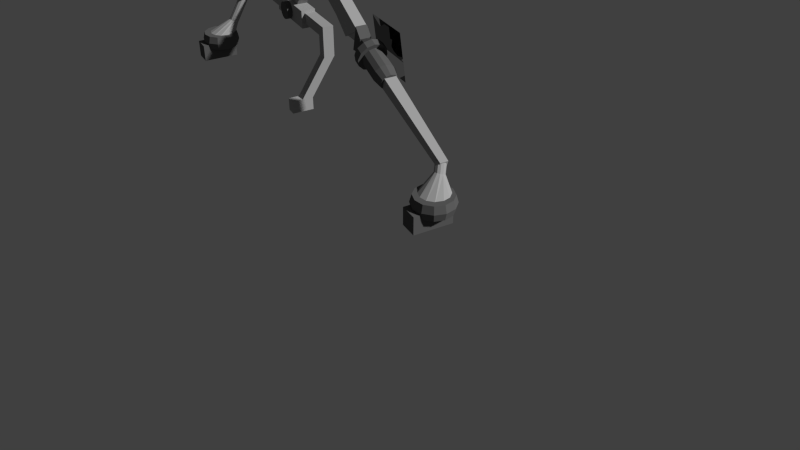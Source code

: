 # Source: roverachseonly.blend  (saved by Blender 2.72.0; exported with 4.5.12 LTS)
import bpy
from mathutils import Matrix  # noqa: F401  (used for matrix-valued properties, if any)

bpy.ops.wm.read_factory_settings(use_empty=True)
scene = bpy.context.scene
scene.name = 'Scene'

# ---- collections
col_collection_1 = bpy.data.collections.new('Collection 1'); scene.collection.children.link(col_collection_1)

# ---- materials (node trees are filled in below, after node groups)
mat_hellesgrau_normal = bpy.data.materials.new('hellesgrau_normal')
mat_hellesgrau_normal.alpha_threshold = 0.0
mat_hellesgrau_normal.roughness = 0.5
mat_dunklesgrau_spiegeln = bpy.data.materials.new('dunklesgrau_spiegeln')
mat_dunklesgrau_spiegeln.alpha_threshold = 0.0
mat_dunklesgrau_spiegeln.diffuse_color = (0.9294, 0.9294, 0.9294, 1.0)
mat_dunklesgrau_spiegeln.specular_color = (0.3294, 0.3294, 0.3294)
mat_dunklesgrau_spiegeln.roughness = 0.5
mat_dunklesgrau_normal = bpy.data.materials.new('dunklesgrau_normal')
mat_dunklesgrau_normal.alpha_threshold = 0.0
mat_dunklesgrau_normal.roughness = 0.5

# ---- material node trees
mat_hellesgrau_normal.use_nodes = True; mat_hellesgrau_normal.node_tree.nodes.clear()
_N = mat_hellesgrau_normal.node_tree.nodes; _L = mat_hellesgrau_normal.node_tree.links
n0 = _N.new('ShaderNodeOutputMaterial'); n0.name = 'Material Output'; n0.location = (300, 300)
n1 = _N.new('ShaderNodeBsdfDiffuse'); n1.name = 'Diffuse BSDF'; n1.location = (10, 300)
n1.inputs[0].default_value = (0.402, 0.402, 0.402, 1.0)
_L.new(n1.outputs[0], n0.inputs[0])
n0.is_active_output = True
mat_dunklesgrau_spiegeln.use_nodes = True; mat_dunklesgrau_spiegeln.node_tree.nodes.clear()
_N = mat_dunklesgrau_spiegeln.node_tree.nodes; _L = mat_dunklesgrau_spiegeln.node_tree.links
n0 = _N.new('ShaderNodeOutputMaterial'); n0.name = 'Material Output'; n0.location = (300, 300)
n1 = _N.new('ShaderNodeBsdfAnisotropic'); n1.name = 'Glossy BSDF'; n1.location = (100, 300)
n1.distribution = 'GGX'
n1.inputs[0].default_value = (0.1679, 0.1679, 0.1679, 1.0)
n1.inputs[1].default_value = 0.0
_L.new(n1.outputs[0], n0.inputs[0])
n0.is_active_output = True
mat_dunklesgrau_normal.use_nodes = True; mat_dunklesgrau_normal.node_tree.nodes.clear()
_N = mat_dunklesgrau_normal.node_tree.nodes; _L = mat_dunklesgrau_normal.node_tree.links
n0 = _N.new('ShaderNodeOutputMaterial'); n0.name = 'Material Output'; n0.location = (300, 300)
n1 = _N.new('ShaderNodeBsdfDiffuse'); n1.name = 'Diffuse BSDF'; n1.location = (10, 300)
n1.inputs[0].default_value = (0.1149, 0.1149, 0.1149, 1.0)
_L.new(n1.outputs[0], n0.inputs[0])
n0.is_active_output = True

# ---- world
world_world = bpy.data.worlds.new('World'); scene.world = world_world
world_world.color = (0.05088, 0.05088, 0.05088)
world_world.use_sun_shadow = False
world_world.sun_shadow_jitter_overblur = 0.0
world_world.cycles.sampling_method = 'MANUAL'
world_world.cycles.sample_map_resolution = 256

# ---- cameras
cam_camera = bpy.data.cameras.new('Camera')
cam_camera.clip_end = 100.0
cam_camera.lens = 35.0
cam_camera.sensor_width = 32.0
cam_camera.sensor_height = 18.0
cam_camera.display_size = 2.0
cam_camera.dof.focus_distance = 0.0

# ---- meshes
me_cube = bpy.data.meshes.new('Cube')
me_cube.from_pydata([(-1.0, -1.0, -1.0), (-1.0, 1.0, -1.0), (1.0, 1.0, -1.0), (1.0, -1.0, -1.0), (-1.0, -1.0, 1.0), (-1.0, 1.0, 1.0), (1.0, 1.0, 1.0), (1.0, -1.0, 1.0)], [], [(4, 5, 1, 0), (5, 6, 2, 1), (6, 7, 3, 2), (7, 4, 0, 3), (0, 1, 2, 3), (7, 6, 5, 4)])
me_cube.materials.append(mat_hellesgrau_normal)
me_cube.use_remesh_preserve_volume = False
me_cube.use_remesh_preserve_attributes = False
me_cube.use_mirror_vertex_groups = False
me_cube.update()
me_mesh126 = bpy.data.meshes.new('mesh126')
me_mesh126.from_pydata([(0.01962, -0.1778, -0.1659), (-0.01962, 0.1778, 0.1659), (0.01962, 0.1778, -0.1659), (-0.01962, -0.1778, 0.1659)], [], [(2, 0, 1), (1, 0, 3)])
_uv = me_mesh126.uv_layers.new(name='UVMap')
_uv.uv.foreach_set('vector', [15.47, 34.23, 29.47, 34.23, 15.47, 47.38, 15.47, 47.38, 29.47, 34.23, 29.47, 47.38])
me_mesh126.materials.append(mat_dunklesgrau_spiegeln)
me_mesh126.use_remesh_preserve_volume = False
me_mesh126.use_remesh_preserve_attributes = False
me_mesh126.use_mirror_vertex_groups = False
me_mesh126.update()
me_mesh18 = bpy.data.meshes.new('mesh18')
me_mesh18.from_pydata([(-0.06985, 0.05499, -0.03175), (-0.06985, 0.05499, -0.03175), (-0.06985, 0.05499, -0.03175), (-0.06985, 0.05499, 0.03175), (-0.06985, 0.05499, 0.03175), (-0.06985, 0.05499, 0.03175), (-0.06985, 0.0635, 1.192e-07), (-0.06985, 0.0635, 1.192e-07), (-0.06985, 0.0635, 1.192e-07), (-0.06985, 0.03175, -0.05499), (-0.06985, 0.03175, -0.05499), (-0.06985, 0.03175, -0.05499), (0.06985, 0.03175, -0.05499), (0.06985, 0.03175, -0.05499), (0.06985, 0.03175, -0.05499), (0.06985, 0.05499, -0.03175), (0.06985, 0.05499, -0.03175), (0.06985, 0.05499, -0.03175), (0.06985, 0.0635, 1.192e-07), (0.06985, 0.0635, 1.192e-07), (0.06985, 0.0635, 1.192e-07), (0.06985, 0.05499, 0.03175), (0.06985, 0.05499, 0.03175), (0.06985, 0.05499, 0.03175), (-0.06985, 0.03175, 0.05499), (-0.06985, 0.03175, 0.05499), (-0.06985, 0.03175, 0.05499), (0.06985, 0.03175, 0.05499), (0.06985, 0.03175, 0.05499), (0.06985, 0.03175, 0.05499), (0.06985, 9.313e-09, 0.0635), (0.06985, 9.313e-09, 0.0635), (0.06985, 9.313e-09, 0.0635), (-0.06985, -2.794e-09, 0.0635), (-0.06985, -2.794e-09, 0.0635), (-0.06985, -2.794e-09, 0.0635), (-0.06985, -2.794e-09, -0.0635), (-0.06985, -2.794e-09, -0.0635), (-0.06985, -2.794e-09, -0.0635), (0.06985, 9.313e-09, -0.0635), (0.06985, 9.313e-09, -0.0635), (0.06985, 9.313e-09, -0.0635), (0.06985, -0.03175, 0.05499), (0.06985, -0.03175, 0.05499), (0.06985, -0.03175, 0.05499), (-0.06985, -0.03175, 0.05499), (-0.06985, -0.03175, 0.05499), (-0.06985, -0.03175, 0.05499), (-0.06985, -0.03175, -0.05499), (-0.06985, -0.03175, -0.05499), (-0.06985, -0.03175, -0.05499), (0.06985, -0.03175, -0.05499), (0.06985, -0.03175, -0.05499), (0.06985, -0.03175, -0.05499), (0.06985, -0.05499, 0.03175), (0.06985, -0.05499, 0.03175), (0.06985, -0.05499, 0.03175), (-0.06985, -0.05499, 0.03175), (-0.06985, -0.05499, 0.03175), (-0.06985, -0.05499, 0.03175), (-0.06985, -0.05499, -0.03175), (-0.06985, -0.05499, -0.03175), (-0.06985, -0.05499, -0.03175), (0.06985, -0.05499, -0.03175), (0.06985, -0.05499, -0.03175), (0.06985, -0.05499, -0.03175), (0.06985, -0.0635, 1.192e-07), (0.06985, -0.0635, 1.192e-07), (0.06985, -0.0635, 1.192e-07), (-0.06985, -0.0635, 1.192e-07), (-0.06985, -0.0635, 1.192e-07), (-0.06985, -0.0635, 1.192e-07)], [], [(6, 0, 3), (3, 0, 9), (10, 1, 12), (12, 1, 15), (2, 7, 16), (18, 16, 7), (8, 4, 19), (21, 19, 4), (5, 24, 22), (27, 22, 24), (28, 25, 30), (33, 30, 25), (34, 26, 36), (36, 26, 9), (26, 3, 9), (11, 13, 37), (39, 37, 13), (40, 14, 31), (31, 14, 29), (14, 17, 29), (29, 17, 23), (20, 23, 17), (42, 40, 31), (32, 35, 43), (45, 43, 35), (46, 34, 48), (48, 34, 36), (38, 41, 49), (51, 49, 41), (52, 40, 42), (54, 52, 42), (55, 44, 57), (47, 57, 44), (58, 46, 60), (60, 46, 48), (61, 50, 63), (53, 63, 50), (64, 52, 54), (66, 64, 54), (67, 56, 69), (59, 69, 56), (70, 58, 60), (71, 62, 68), (65, 68, 62)])
_uv = me_mesh18.uv_layers.new(name='UVMap')
_uv.uv.foreach_set('vector', [-7.009, 69.66, -6.674, 68.41, -6.674, 70.91, -6.674, 70.91, -6.674, 68.41, -5.759, 67.5, 31.5, 51.8, 31.5, 53.09, 26.0, 51.8, 26.0, 51.8, 31.5, 53.09, 26.0, 53.09, 31.5, 67.81, 31.5, 69.1, 26.0, 67.81, 26.0, 69.1, 26.0, 67.81, 31.5, 69.1, 31.5, 65.48, 31.5, 66.77, 26.0, 65.48, 26.0, 66.77, 26.0, 65.48, 31.5, 66.77, 31.5, 45.42, 31.5, 46.72, 26.0, 45.42, 26.0, 46.72, 26.0, 45.42, 31.5, 46.72, 26.0, 13.03, 31.5, 13.03, 26.0, 14.32, 31.5, 14.32, 26.0, 14.32, 31.5, 13.03, -4.509, 72.16, -5.759, 71.83, -4.509, 67.16, -4.509, 67.16, -5.759, 71.83, -5.759, 67.5, -5.759, 71.83, -6.674, 70.91, -5.759, 67.5, 31.5, 23.03, 26.0, 23.03, 31.5, 21.74, 26.0, 21.74, 31.5, 21.74, 26.0, 23.03, 4.509, 67.16, 5.759, 67.5, 4.509, 72.16, 4.509, 72.16, 5.759, 67.5, 5.759, 71.83, 5.759, 67.5, 6.674, 68.41, 5.759, 71.83, 5.759, 71.83, 6.674, 68.41, 6.674, 70.91, 7.009, 69.66, 6.674, 70.91, 6.674, 68.41, 3.259, 71.83, 4.509, 67.16, 4.509, 72.16, -26.0, 23.03, -31.5, 23.03, -26.0, 21.74, -31.5, 21.74, -26.0, 21.74, -31.5, 23.03, -3.259, 71.83, -4.509, 72.16, -3.259, 67.5, -3.259, 67.5, -4.509, 72.16, -4.509, 67.16, -31.5, 13.03, -26.0, 13.03, -31.5, 14.32, -26.0, 14.32, -31.5, 14.32, -26.0, 13.03, 3.259, 67.5, 4.509, 67.16, 3.259, 71.83, 2.344, 70.91, 3.259, 67.5, 3.259, 71.83, -26.0, 51.8, -26.0, 53.09, -31.5, 51.8, -31.5, 53.09, -31.5, 51.8, -26.0, 53.09, -2.344, 70.91, -3.259, 71.83, -2.344, 68.41, -2.344, 68.41, -3.259, 71.83, -3.259, 67.5, -31.5, 46.72, -31.5, 45.42, -26.0, 46.72, -26.0, 45.42, -26.0, 46.72, -31.5, 45.42, 2.344, 68.41, 3.259, 67.5, 2.344, 70.91, 2.009, 69.66, 2.344, 68.41, 2.344, 70.91, -26.0, 67.81, -26.0, 69.1, -31.5, 67.81, -31.5, 69.1, -31.5, 67.81, -26.0, 69.1, -2.009, 69.66, -2.344, 70.91, -2.344, 68.41, -31.5, 66.77, -31.5, 65.48, -26.0, 66.77, -26.0, 65.48, -26.0, 66.77, -31.5, 65.48])
me_mesh18.materials.append(mat_dunklesgrau_normal)
me_mesh18.use_remesh_preserve_volume = False
me_mesh18.use_remesh_preserve_attributes = False
me_mesh18.use_mirror_vertex_groups = False
me_mesh18.update()
me_mesh19 = bpy.data.meshes.new('mesh19')
me_mesh19.from_pydata([(0.08064, 0.397, 0.3368), (0.08064, 0.397, 0.3368), (0.08064, 0.397, 0.3368), (0.1568, 0.397, 0.2606), (0.1568, 0.397, 0.2606), (0.1568, 0.397, 0.2606), (0.08064, 0.397, 0.2606), (0.08064, 0.397, 0.2606), (0.08064, 0.397, 0.2606), (0.1568, 0.397, 0.3368), (0.1568, 0.397, 0.3368), (0.1568, 0.397, 0.3368), (0.1568, -0.1033, 0.3368), (0.1568, -0.1033, 0.3368), (0.1568, -0.1033, 0.3368), (0.08064, -0.1033, 0.3368), (0.08064, -0.1033, 0.3368), (0.08064, -0.1033, 0.3368), (0.08064, -0.03477, 0.2606), (0.08064, -0.03477, 0.2606), (0.08064, -0.03477, 0.2606), (0.1568, -0.03477, 0.2606), (0.1568, -0.03477, 0.2606), (0.1568, -0.03477, 0.2606), (0.1568, -0.03477, 0.1209), (0.1568, -0.03477, 0.1209), (0.1568, -0.03477, 0.1209), (0.1568, -0.1033, 0.1209), (0.1568, -0.1033, 0.1209), (0.1568, -0.1033, 0.1209), (0.08064, -0.1033, 0.1209), (0.08064, -0.1033, 0.1209), (0.08064, -0.1033, 0.1209), (-0.09716, -0.1033, -0.1534), (-0.09716, -0.1033, -0.1534), (-0.09716, -0.1033, -0.1534), (-0.09716, -0.1033, -0.1534), (-0.09716, -0.1033, -0.1534), (-0.09716, -0.1033, -0.1534), (-0.02096, -0.1033, -0.1534), (-0.02096, -0.1033, -0.1534), (-0.02096, -0.1033, -0.1534), (-0.09716, -0.1033, -0.2423), (-0.09716, -0.1033, -0.2423), (-0.09716, -0.1033, -0.2423), (-0.09716, -0.1033, -0.2423), (-0.09716, -0.1033, -0.2423), (-0.02096, -0.1033, -0.2423), (-0.02096, -0.1033, -0.2423), (-0.02096, -0.1033, -0.2423), (-0.02096, -0.03477, -0.2423), (-0.02096, -0.03477, -0.2423), (-0.02096, -0.03477, -0.2423), (-0.09716, -0.03477, -0.2423), (-0.09716, -0.03477, -0.2423), (-0.09716, -0.03477, -0.2423), (-0.09716, -0.03477, -0.2423), (-0.09716, -0.03477, -0.1534), (-0.09716, -0.03477, -0.1534), (-0.09716, -0.03477, -0.1534), (-0.09716, -0.03477, -0.1534), (-0.09716, -0.03477, -0.1534), (-0.1734, -0.1033, -0.2423), (-0.1734, -0.1033, -0.2423), (-0.1734, -0.1033, -0.2423), (-0.1734, -0.1033, -0.1534), (-0.1734, -0.1033, -0.1534), (-0.1734, -0.1033, -0.1534), (-0.1734, -0.03477, -0.1534), (-0.1734, -0.03477, -0.1534), (-0.1734, -0.03477, -0.1534), (0.08064, -0.03477, 0.1209), (0.08064, -0.03477, 0.1209), (0.08064, -0.03477, 0.1209), (-0.02096, -0.03477, -0.1534), (-0.02096, -0.03477, -0.1534), (-0.02096, -0.03477, -0.1534), (-0.1734, -0.03477, -0.2423), (-0.1734, -0.03477, -0.2423), (-0.1734, -0.03477, -0.2423)], [], [(6, 0, 3), (3, 0, 9), (10, 1, 12), (12, 1, 15), (16, 2, 18), (18, 2, 7), (8, 4, 19), (21, 19, 4), (22, 5, 13), (11, 13, 5), (24, 22, 13), (27, 24, 13), (14, 30, 28), (30, 33, 28), (28, 33, 39), (33, 42, 39), (47, 39, 42), (48, 43, 50), (53, 50, 43), (54, 44, 57), (34, 57, 44), (45, 35, 62), (65, 62, 35), (66, 36, 68), (58, 68, 36), (37, 31, 59), (71, 59, 31), (72, 32, 18), (32, 16, 18), (17, 30, 14), (20, 25, 73), (25, 74, 73), (73, 74, 60), (74, 51, 60), (55, 60, 51), (60, 55, 69), (77, 69, 55), (78, 53, 63), (43, 63, 53), (46, 56, 38), (61, 38, 56), (79, 64, 70), (67, 70, 64), (75, 40, 52), (49, 52, 40), (41, 76, 29), (26, 29, 76), (23, 25, 20)])
_uv = me_mesh19.uv_layers.new(name='UVMap')
_uv.uv.foreach_set('vector', [29.0, 68.36, 29.0, 71.36, 26.0, 68.36, 26.0, 68.36, 29.0, 71.36, 26.0, 71.36, 26.0, -3.509, 29.0, -3.509, 26.0, 16.19, 26.0, 16.19, 29.0, -3.509, 29.0, 16.19, 16.19, 71.36, -3.509, 71.36, 13.49, 68.36, 13.49, 68.36, -3.509, 71.36, -3.509, 68.36, -29.0, -3.509, -26.0, -3.509, -29.0, 13.49, -26.0, 13.49, -29.0, 13.49, -26.0, -3.509, -13.49, 68.36, 3.509, 68.36, -16.19, 71.36, 3.509, 71.36, -16.19, 71.36, 3.509, 68.36, -13.49, 62.86, -13.49, 68.36, -16.19, 71.36, -16.19, 62.86, -13.49, 62.86, -16.19, 71.36, -26.0, 71.36, -29.0, 62.86, -26.0, 62.86, -29.0, 62.86, -36.0, 52.06, -26.0, 62.86, -26.0, 62.86, -36.0, 52.06, -33.0, 52.06, -36.0, 52.06, -36.0, 48.56, -33.0, 52.06, -33.0, 48.56, -33.0, 52.06, -36.0, 48.56, -33.0, 16.19, -36.0, 16.19, -33.0, 13.49, -36.0, 13.49, -33.0, 13.49, -36.0, 16.19, 13.49, 48.56, 16.19, 48.56, 13.49, 52.06, 16.19, 52.06, 13.49, 52.06, 16.19, 48.56, -36.0, 48.56, -36.0, 52.06, -39.0, 48.56, -39.0, 52.06, -39.0, 48.56, -36.0, 52.06, 39.0, 16.19, 36.0, 16.19, 39.0, 13.49, 36.0, 13.49, 39.0, 13.49, 36.0, 16.19, 16.19, 24.11, 16.19, 36.98, 13.49, 24.11, 13.49, 36.98, 13.49, 24.11, 16.19, 36.98, 13.49, 62.86, 16.19, 62.86, 13.49, 68.36, 16.19, 62.86, 16.19, 71.36, 13.49, 68.36, -29.0, 71.36, -29.0, 62.86, -26.0, 71.36, 29.0, 68.36, 26.0, 62.86, 29.0, 62.86, 26.0, 62.86, 33.0, 52.06, 29.0, 62.86, 29.0, 62.86, 33.0, 52.06, 36.0, 52.06, 33.0, 52.06, 33.0, 48.56, 36.0, 52.06, 36.0, 48.56, 36.0, 52.06, 33.0, 48.56, 36.0, 52.06, 36.0, 48.56, 39.0, 52.06, 39.0, 48.56, 39.0, 52.06, 36.0, 48.56, -39.0, 13.49, -36.0, 13.49, -39.0, 16.19, -36.0, 16.19, -39.0, 16.19, -36.0, 13.49, -16.19, 48.56, -13.49, 48.56, -16.19, 52.06, -13.49, 52.06, -16.19, 52.06, -13.49, 48.56, 13.49, 48.56, 16.19, 48.56, 13.49, 52.06, 16.19, 52.06, 13.49, 52.06, 16.19, 48.56, -13.49, 52.06, -16.19, 52.06, -13.49, 48.56, -16.19, 48.56, -13.49, 48.56, -16.19, 52.06, -16.19, 25.74, -13.49, 25.74, -16.19, 38.61, -13.49, 38.61, -16.19, 38.61, -13.49, 25.74, 26.0, 68.36, 26.0, 62.86, 29.0, 68.36])
me_mesh19.materials.append(mat_hellesgrau_normal)
me_mesh19.use_remesh_preserve_volume = False
me_mesh19.use_remesh_preserve_attributes = False
me_mesh19.use_mirror_vertex_groups = False
me_mesh19.update()
me_mesh20 = bpy.data.meshes.new('mesh20')
me_mesh20.from_pydata([(-0.0508, -0.2159, -0.0635), (-0.0508, -0.2159, -0.0635), (-0.0508, -0.2159, -0.0635), (-0.0508, 0.2159, 0.0635), (-0.0508, 0.2159, 0.0635), (-0.0508, 0.2159, 0.0635), (-0.0508, 0.2159, -0.0635), (-0.0508, 0.2159, -0.0635), (-0.0508, 0.2159, -0.0635), (-0.0508, -0.2159, 0.0635), (-0.0508, -0.2159, 0.0635), (-0.0508, -0.2159, 0.0635), (0.0508, -0.2159, 0.0635), (0.0508, -0.2159, 0.0635), (0.0508, -0.2159, 0.0635), (0.0508, -0.2159, -0.0635), (0.0508, -0.2159, -0.0635), (0.0508, -0.2159, -0.0635), (0.0508, 0.2159, -0.0635), (0.0508, 0.2159, -0.0635), (0.0508, 0.2159, -0.0635), (0.0508, 0.2159, 0.0635), (0.0508, 0.2159, 0.0635), (0.0508, 0.2159, 0.0635)], [], [(6, 0, 3), (3, 0, 9), (10, 1, 12), (12, 1, 15), (16, 2, 18), (18, 2, 7), (8, 4, 19), (21, 19, 4), (22, 5, 13), (11, 13, 5), (23, 14, 20), (17, 20, 14)])
_uv = me_mesh20.uv_layers.new(name='UVMap')
_uv.uv.foreach_set('vector', [-12.51, 67.11, 4.491, 67.11, -12.51, 72.11, -12.51, 72.11, 4.491, 67.11, 4.491, 72.11, -30.0, 72.11, -30.0, 67.11, -26.0, 72.11, -26.0, 72.11, -30.0, 67.11, -26.0, 67.11, -26.0, 4.491, -30.0, 4.491, -26.0, -12.51, -26.0, -12.51, -30.0, 4.491, -30.0, -12.51, 30.0, 67.11, 30.0, 72.11, 26.0, 67.11, 26.0, 72.11, 26.0, 67.11, 30.0, 72.11, 26.0, -12.51, 30.0, -12.51, 26.0, 4.491, 30.0, 4.491, 26.0, 4.491, 30.0, -12.51, 12.51, 72.11, -4.491, 72.11, 12.51, 67.11, -4.491, 67.11, 12.51, 67.11, -4.491, 72.11])
me_mesh20.materials.append(mat_hellesgrau_normal)
me_mesh20.use_remesh_preserve_volume = False
me_mesh20.use_remesh_preserve_attributes = False
me_mesh20.use_mirror_vertex_groups = False
me_mesh20.update()
me_mesh21 = bpy.data.meshes.new('mesh21')
me_mesh21.from_pydata([(-0.0381, 0.2316, 0.0381), (-0.0381, 0.2316, 0.0381), (-0.0381, 0.2316, 0.0381), (0.0381, 0.2316, -0.0381), (0.0381, 0.2316, -0.0381), (0.0381, 0.2316, -0.0381), (-0.0381, 0.2316, -0.0381), (-0.0381, 0.2316, -0.0381), (-0.0381, 0.2316, -0.0381), (0.0381, 0.2316, 0.0381), (0.0381, 0.2316, 0.0381), (0.0381, 0.2316, 0.0381), (0.0381, -0.3475, 0.0381), (0.0381, -0.3475, 0.0381), (-0.0381, -0.3475, 0.0381), (-0.0381, -0.3475, 0.0381), (-0.0381, -0.3475, -0.0381), (-0.0381, -0.3475, -0.0381), (0.0381, -0.3475, -0.0381), (0.0381, -0.3475, -0.0381)], [], [(6, 0, 3), (3, 0, 9), (10, 1, 12), (12, 1, 14), (15, 2, 16), (16, 2, 7), (8, 4, 17), (18, 17, 4), (19, 5, 13), (11, 13, 5)])
_uv = me_mesh21.uv_layers.new(name='UVMap')
_uv.uv.foreach_set('vector', [29.0, 67.16, 29.0, 70.16, 26.0, 67.16, 26.0, 67.16, 29.0, 70.16, 26.0, 70.16, 26.0, -34.31, 29.0, -34.31, 26.0, -11.51, 26.0, -11.51, 29.0, -34.31, 29.0, -11.51, -11.51, 70.16, -34.31, 70.16, -11.51, 67.16, -11.51, 67.16, -34.31, 70.16, -34.31, 67.16, -29.0, -34.31, -26.0, -34.31, -29.0, -11.51, -26.0, -11.51, -29.0, -11.51, -26.0, -34.31, 11.51, 67.16, 34.31, 67.16, 11.51, 70.16, 34.31, 70.16, 11.51, 70.16, 34.31, 67.16])
me_mesh21.materials.append(mat_hellesgrau_normal)
me_mesh21.use_remesh_preserve_volume = False
me_mesh21.use_remesh_preserve_attributes = False
me_mesh21.use_mirror_vertex_groups = False
me_mesh21.update()
me_mesh22 = bpy.data.meshes.new('mesh22')
me_mesh22.from_pydata([(-0.08001, 0.04318, 0.06858), (-0.08001, 0.04318, 0.06858), (-0.08001, 0.04318, 0.06858), (0.02921, 0.04318, -0.06858), (0.02921, 0.04318, -0.06858), (0.02921, 0.04318, -0.06858), (-0.08001, 0.04318, -0.06858), (-0.08001, 0.04318, -0.06858), (-0.08001, 0.04318, -0.06858), (0.1308, 0.04318, 0.06858), (0.1308, 0.04318, 0.06858), (0.1308, 0.04318, 0.06858), (0.1308, -0.04318, 0.06858), (0.1308, -0.04318, 0.06858), (0.1308, -0.04318, 0.06858), (-0.08001, -0.04318, 0.06858), (-0.08001, -0.04318, 0.06858), (-0.08001, -0.04318, 0.06858), (-0.08001, -0.04318, -0.06858), (-0.08001, -0.04318, -0.06858), (-0.08001, -0.04318, -0.06858), (0.02921, -0.04318, -0.06858), (0.02921, -0.04318, -0.06858), (0.02921, -0.04318, -0.06858)], [], [(6, 0, 3), (3, 0, 9), (10, 1, 12), (12, 1, 15), (16, 2, 18), (18, 2, 7), (8, 4, 19), (21, 19, 4), (22, 5, 13), (11, 13, 5), (23, 14, 20), (17, 20, 14)])
_uv = me_mesh22.uv_layers.new(name='UVMap')
_uv.uv.foreach_set('vector', [35.5, 64.86, 35.5, 70.26, 31.2, 64.86, 31.2, 64.86, 35.5, 70.26, 27.2, 70.26, 27.2, -34.71, 35.5, -34.71, 27.2, -31.31, 27.2, -31.31, 35.5, -34.71, 35.5, -31.31, -31.31, 70.26, -34.71, 70.26, -31.31, 64.86, -31.31, 64.86, -34.71, 70.26, -34.71, 64.86, -35.5, -34.71, -31.2, -34.71, -35.5, -31.31, -31.2, -31.31, -35.5, -31.31, -31.2, -34.71, 31.31, 33.55, 34.71, 33.55, 31.31, 40.27, 34.71, 40.27, 31.31, 40.27, 34.71, 33.55, -31.2, 64.86, -27.2, 70.26, -35.5, 64.86, -35.5, 70.26, -35.5, 64.86, -27.2, 70.26])
me_mesh22.materials.append(mat_hellesgrau_normal)
me_mesh22.use_remesh_preserve_volume = False
me_mesh22.use_remesh_preserve_attributes = False
me_mesh22.use_mirror_vertex_groups = False
me_mesh22.update()
me_mesh23 = bpy.data.meshes.new('mesh23')
me_mesh23.from_pydata([(0.02667, -0.3123, -0.1467), (0.02667, -0.3123, -0.1467), (0.02667, -0.3123, -0.1467), (-0.04, 0.3351, 0.08403), (-0.04, 0.3351, 0.08403), (-0.04, 0.3351, 0.08403), (0.04001, 0.3351, 0.08403), (0.04001, 0.3351, 0.08403), (0.04001, 0.3351, 0.08403), (-0.02667, -0.3123, -0.1467), (-0.02667, -0.3123, -0.1467), (-0.02667, -0.3123, -0.1467), (0.02667, -0.3306, -0.09656), (0.02667, -0.3306, -0.09656), (0.02667, -0.3306, -0.09656), (-0.02667, -0.3306, -0.09656), (-0.02667, -0.3306, -0.09656), (-0.02667, -0.3306, -0.09656), (-0.04, 0.3078, 0.1592), (-0.04, 0.3078, 0.1592), (-0.04, 0.3078, 0.1592), (0.04001, 0.3078, 0.1592), (0.04001, 0.3078, 0.1592), (0.04001, 0.3078, 0.1592)], [], [(6, 0, 3), (3, 0, 9), (1, 12, 10), (15, 10, 12), (16, 13, 18), (21, 18, 13), (14, 2, 22), (22, 2, 7), (19, 23, 8), (4, 19, 8), (5, 11, 20), (17, 20, 11)])
_uv = me_mesh23.uv_layers.new(name='UVMap')
_uv.uv.foreach_set('vector', [25.92, -24.37, 26.45, -51.43, 29.08, -24.37, 29.08, -24.37, 26.45, -51.43, 28.55, -51.43, -26.45, 81.35, -26.45, 83.45, -28.55, 81.35, -28.55, 83.45, -28.55, 81.35, -26.45, 83.45, -28.55, -48.19, -26.45, -48.19, -29.08, -21.11, -25.92, -21.11, -29.08, -21.11, -26.45, -48.19, -76.83, 60.85, -76.11, 58.87, -51.69, 70.92, -51.69, 70.92, -76.11, 58.87, -50.61, 67.96, 29.08, 84.32, 25.92, 84.32, 25.92, 81.17, 29.08, 81.17, 29.08, 84.32, 25.92, 81.17, 49.61, 68.32, 75.11, 59.24, 50.69, 71.28, 75.83, 61.21, 50.69, 71.28, 75.11, 59.24])
me_mesh23.materials.append(mat_hellesgrau_normal)
me_mesh23.use_remesh_preserve_volume = False
me_mesh23.use_remesh_preserve_attributes = False
me_mesh23.use_mirror_vertex_groups = False
me_mesh23.update()
me_mesh24 = bpy.data.meshes.new('mesh24')
me_mesh24.from_pydata([(-0.0381, -0.01371, -0.06347), (-0.0381, -0.01371, -0.06347), (-0.0381, -0.01371, -0.06347), (-0.0381, 0.008886, 0.09852), (-0.0381, 0.008886, 0.09852), (-0.0381, 0.008886, 0.09852), (-0.0381, 0.05425, -0.07076), (-0.0381, 0.05425, -0.07076), (-0.0381, 0.05425, -0.07076), (-0.0381, -0.04942, 0.03571), (-0.0381, -0.04942, 0.03571), (-0.0381, -0.04942, 0.03571), (0.0381, -0.04942, 0.03571), (0.0381, -0.04942, 0.03571), (0.0381, -0.04942, 0.03571), (0.0381, -0.01371, -0.06347), (0.0381, -0.01371, -0.06347), (0.0381, -0.01371, -0.06347), (0.0381, 0.05425, -0.07076), (0.0381, 0.05425, -0.07076), (0.0381, 0.05425, -0.07076), (0.0381, 0.008886, 0.09852), (0.0381, 0.008886, 0.09852), (0.0381, 0.008886, 0.09852)], [], [(6, 0, 3), (3, 0, 9), (10, 1, 12), (12, 1, 15), (16, 2, 18), (18, 2, 7), (8, 4, 19), (21, 19, 4), (5, 11, 22), (13, 22, 11), (14, 17, 23), (20, 23, 17)])
_uv = me_mesh24.uv_layers.new(name='UVMap')
_uv.uv.foreach_set('vector', [34.53, 72.01, 37.21, 72.3, 36.32, 78.68, 36.32, 78.68, 37.21, 72.3, 38.61, 76.2, -29.0, 84.78, -29.0, 80.63, -26.0, 84.78, -26.0, 84.78, -29.0, 80.63, -26.0, 80.63, -26.0, 44.71, -29.0, 44.71, -26.0, 42.02, -26.0, 42.02, -29.0, 44.71, -29.0, 42.02, 29.0, 78.5, 29.0, 85.4, 26.0, 78.5, 26.0, 85.4, 26.0, 78.5, 29.0, 85.4, -29.0, 32.96, -29.0, 29.58, -26.0, 32.96, -26.0, 29.58, -26.0, 32.96, -29.0, 29.58, -38.61, 76.2, -37.21, 72.3, -36.32, 78.68, -34.53, 72.01, -36.32, 78.68, -37.21, 72.3])
me_mesh24.materials.append(mat_dunklesgrau_normal)
me_mesh24.use_remesh_preserve_volume = False
me_mesh24.use_remesh_preserve_attributes = False
me_mesh24.use_mirror_vertex_groups = False
me_mesh24.update()
me_mesh25 = bpy.data.meshes.new('mesh25')
me_mesh25.from_pydata([(-0.0387, -0.469, -0.06289), (-0.0387, -0.469, -0.06289), (-0.0387, -0.469, -0.06289), (0.0375, -0.295, -0.1632), (0.0375, -0.295, -0.1632), (0.0375, -0.295, -0.1632), (0.0375, -0.469, -0.06289), (0.0375, -0.469, -0.06289), (0.0375, -0.469, -0.06289), (-0.0387, -0.295, -0.1632), (-0.0387, -0.295, -0.1632), (-0.0387, -0.295, -0.1632), (-0.0387, -0.215, 0.06411), (-0.0387, -0.215, 0.06411), (-0.0387, -0.215, 0.06411), (-0.0387, -0.1642, -0.06289), (-0.0387, -0.1642, -0.06289), (-0.0387, -0.1642, -0.06289), (-0.0387, 0.1279, 0.1911), (-0.0387, 0.1279, 0.1911), (-0.0387, 0.1279, 0.1911), (-0.0387, 0.1533, 0.1022), (-0.0387, 0.1533, 0.1022), (-0.0387, 0.1533, 0.1022), (-0.0387, 0.1787, 0.2038), (-0.0387, 0.1787, 0.2038), (-0.0387, 0.1787, 0.2038), (-0.0387, 0.1914, 0.1149), (-0.0387, 0.1914, 0.1149), (-0.0387, 0.1914, 0.1149), (-0.0387, 0.2041, 0.2038), (-0.0387, 0.2041, 0.2038), (-0.0387, 0.2041, 0.2038), (-0.0387, 0.2168, 0.1022), (-0.0387, 0.2168, 0.1022), (-0.0387, 0.2168, 0.1022), (-0.0387, 0.2295, 0.1784), (-0.0387, 0.2295, 0.1784), (-0.0387, 0.2295, 0.1784), (-0.0387, 0.2422, 0.07681), (-0.0387, 0.2422, 0.07681), (-0.0387, 0.2422, 0.07681), (-0.0387, 0.4708, -0.07559), (-0.0387, 0.4708, -0.07559), (-0.0387, 0.4708, -0.07559), (-0.0387, 0.4962, -0.2153), (-0.0387, 0.4962, -0.2153), (-0.0387, 0.4962, -0.2153), (-0.0387, 0.6105, -0.228), (-0.0387, 0.6105, -0.228), (-0.0387, 0.6105, -0.228), (0.0375, 0.6105, -0.228), (0.0375, 0.6105, -0.228), (0.0375, 0.6105, -0.228), (0.0375, 0.4708, -0.07559), (0.0375, 0.4708, -0.07559), (0.0375, 0.4708, -0.07559), (0.0375, 0.2295, 0.1784), (0.0375, 0.2295, 0.1784), (0.0375, 0.2295, 0.1784), (0.0375, 0.2041, 0.2038), (0.0375, 0.2041, 0.2038), (0.0375, 0.2041, 0.2038), (0.0375, 0.1787, 0.2038), (0.0375, 0.1787, 0.2038), (0.0375, 0.1787, 0.2038), (0.0375, 0.1279, 0.1911), (0.0375, 0.1279, 0.1911), (0.0375, 0.1279, 0.1911), (0.0375, -0.215, 0.06411), (0.0375, -0.215, 0.06411), (0.0375, -0.215, 0.06411), (0.0375, -0.1642, -0.06289), (0.0375, -0.1642, -0.06289), (0.0375, -0.1642, -0.06289), (0.0375, 0.1533, 0.1022), (0.0375, 0.1533, 0.1022), (0.0375, 0.1533, 0.1022), (0.0375, 0.1914, 0.1149), (0.0375, 0.1914, 0.1149), (0.0375, 0.1914, 0.1149), (0.0375, 0.2168, 0.1022), (0.0375, 0.2168, 0.1022), (0.0375, 0.2168, 0.1022), (0.0375, 0.2422, 0.07681), (0.0375, 0.2422, 0.07681), (0.0375, 0.2422, 0.07681), (0.0375, 0.4962, -0.2153), (0.0375, 0.4962, -0.2153), (0.0375, 0.4962, -0.2153), (-0.0387, -0.469, -0.06289), (-0.0387, -0.469, -0.06289), (-0.0387, -0.469, -0.06289), (0.0375, -0.295, -0.1632), (0.0375, -0.295, -0.1632), (0.0375, -0.295, -0.1632), (0.0375, -0.469, -0.06289), (0.0375, -0.469, -0.06289), (0.0375, -0.469, -0.06289), (-0.0387, -0.295, -0.1632), (-0.0387, -0.295, -0.1632), (-0.0387, -0.295, -0.1632), (-0.0387, -0.215, 0.06411), (-0.0387, -0.215, 0.06411), (-0.0387, -0.1642, -0.06289), (0.0375, -0.215, 0.06411), (0.0375, -0.215, 0.06411), (0.0375, -0.1642, -0.06289), (0.0375, -0.1642, -0.06289), (-0.0387, -0.469, -0.06289), (-0.0387, -0.469, -0.06289), (-0.0387, -0.469, -0.06289), (0.0375, -0.295, -0.1632), (0.0375, -0.295, -0.1632), (0.0375, -0.295, -0.1632), (0.0375, -0.469, -0.06289), (0.0375, -0.469, -0.06289), (0.0375, -0.469, -0.06289), (-0.0387, -0.295, -0.1632), (-0.0387, -0.295, -0.1632), (-0.0387, -0.295, -0.1632), (-0.0387, -0.215, 0.06411), (-0.0387, -0.215, 0.06411), (-0.0387, -0.1642, -0.06289), (0.0375, -0.215, 0.06411), (0.0375, -0.215, 0.06411), (0.0375, -0.1642, -0.06289), (0.0375, -0.1642, -0.06289)], [], [(17, 74, 108, 104), (70, 14, 103, 105), (2, 7, 97, 92), (10, 12, 15), (12, 18, 15), (15, 18, 21), (18, 24, 21), (21, 24, 27), (24, 30, 27), (27, 30, 33), (30, 36, 33), (33, 36, 39), (36, 42, 39), (39, 42, 45), (48, 45, 42), (49, 43, 51), (54, 51, 43), (44, 37, 55), (57, 55, 37), (38, 31, 58), (60, 58, 31), (61, 32, 63), (25, 63, 32), (64, 26, 66), (19, 66, 26), (67, 20, 69), (13, 69, 20), (4, 72, 107, 94), (10, 1, 91, 100), (5, 11, 101, 95), (74, 5, 95, 108), (71, 72, 68), (72, 75, 68), (68, 75, 65), (75, 78, 65), (65, 78, 62), (78, 81, 62), (62, 81, 59), (81, 84, 59), (59, 84, 56), (84, 87, 56), (52, 56, 87), (88, 46, 53), (50, 53, 46), (89, 85, 47), (40, 47, 85), (86, 82, 41), (34, 41, 82), (35, 83, 28), (79, 28, 83), (29, 80, 22), (76, 22, 80), (23, 77, 16), (73, 16, 77), (3, 6, 96, 93), (72, 71, 106, 107), (92, 97, 116, 111), (93, 96, 115, 112), (108, 95, 114, 127), (99, 93, 112, 118), (98, 94, 113, 117), (90, 99, 118, 109), (91, 102, 121, 110), (94, 107, 126, 113), (95, 101, 120, 114), (6, 0, 90, 96), (11, 17, 104, 101), (12, 10, 100, 102), (8, 4, 94, 98), (0, 9, 99, 90), (71, 8, 98, 106), (1, 12, 102, 91), (9, 3, 93, 99), (7, 70, 105, 97), (14, 2, 92, 103), (115, 109, 112), (112, 109, 118), (110, 121, 119), (124, 122, 116), (111, 116, 122), (117, 113, 125), (113, 126, 125), (123, 127, 120), (114, 120, 127), (102, 100, 119, 121), (97, 105, 124, 116), (105, 103, 122, 124), (107, 106, 125, 126), (100, 91, 110, 119), (103, 92, 111, 122), (101, 104, 123, 120), (106, 98, 117, 125), (104, 108, 127, 123), (96, 90, 109, 115)])
_uv = me_mesh25.uv_layers.new(name='UVMap')
_uv.uv.foreach_set('vector', [0.0, 0.0, 0.0, 0.0, 28.94, 27.56, 0.0, 0.0, 0.0, 0.0, 0.0, 0.0, -25.94, 12.92, 0.0, 0.0, 0.0, 0.0, 0.0, 0.0, -28.94, 1.735, 0.0, 0.0, 30.14, 73.91, 26.99, 82.86, 24.99, 77.86, 26.99, 82.86, 13.49, 87.86, 24.99, 77.86, 24.99, 77.86, 13.49, 87.86, 12.49, 84.36, 13.49, 87.86, 11.49, 88.36, 12.49, 84.36, 12.49, 84.36, 11.49, 88.36, 10.99, 84.86, 11.49, 88.36, 10.49, 88.36, 10.99, 84.86, 10.99, 84.86, 10.49, 88.36, 9.991, 84.36, 10.49, 88.36, 9.491, 87.36, 9.991, 84.36, 9.991, 84.36, 9.491, 87.36, 8.991, 83.36, 9.491, 87.36, -0.008711, 77.36, 8.991, 83.36, 8.991, 83.36, -0.008711, 77.36, -1.009, 71.86, -5.509, 71.36, -1.009, 71.86, -0.008711, 77.36, 28.94, 48.88, 28.94, 57.02, 25.94, 48.88, 25.94, 57.02, 25.94, 48.88, 28.94, 57.02, 28.94, 56.08, 28.94, 69.87, 25.94, 56.08, 25.94, 69.87, 25.94, 56.08, 28.94, 69.87, 28.94, 68.49, 28.94, 69.9, 25.94, 68.49, 25.94, 69.9, 25.94, 68.49, 28.94, 69.9, 25.94, 10.49, 28.94, 10.49, 25.94, 11.49, 28.94, 11.49, 25.94, 11.49, 28.94, 10.49, -25.94, 10.28, -28.94, 10.28, -25.94, 8.221, -28.94, 8.221, -25.94, 8.221, -28.94, 10.28, -25.94, 17.86, -28.94, 17.86, -25.94, 3.468, -28.94, 3.468, -25.94, 3.468, -28.94, 17.86, 0.0, 0.0, -24.99, 77.86, -30.14, 73.91, 0.0, 0.0, 0.0, 0.0, 0.0, 0.0, 30.14, 73.91, 0.0, 0.0, 0.0, 0.0, 0.0, 0.0, 25.94, 21.07, 0.0, 0.0, 0.0, 0.0, 0.0, 0.0, 25.94, 27.56, 0.0, 0.0, -26.99, 82.86, -24.99, 77.86, -13.49, 87.86, -24.99, 77.86, -12.49, 84.36, -13.49, 87.86, -13.49, 87.86, -12.49, 84.36, -11.49, 88.36, -12.49, 84.36, -10.99, 84.86, -11.49, 88.36, -11.49, 88.36, -10.99, 84.86, -10.49, 88.36, -10.99, 84.86, -9.991, 84.36, -10.49, 88.36, -10.49, 88.36, -9.991, 84.36, -9.491, 87.36, -9.991, 84.36, -8.991, 83.36, -9.491, 87.36, -9.491, 87.36, -8.991, 83.36, 0.008711, 77.36, -8.991, 83.36, 1.009, 71.86, 0.008711, 77.36, 5.509, 71.36, 0.008711, 77.36, 1.009, 71.86, -25.94, 6.933, -28.94, 6.933, -25.94, 2.406, -28.94, 2.406, -25.94, 2.406, -28.94, 6.933, -25.94, 53.57, -25.94, 68.81, -28.94, 53.57, -28.94, 68.81, -28.94, 53.57, -25.94, 68.81, -25.94, 65.3, -25.94, 66.72, -28.94, 65.3, -28.94, 66.72, -28.94, 65.3, -25.94, 66.72, -28.94, 46.66, -25.94, 46.66, -28.94, 47.78, -25.94, 47.78, -28.94, 47.78, -25.94, 46.66, 28.94, 16.41, 25.94, 16.41, 28.94, 14.83, 25.94, 14.83, 28.94, 14.83, 25.94, 16.41, 28.94, 27.84, 25.94, 27.84, 28.94, 13.75, 25.94, 13.75, 28.94, 13.75, 25.94, 27.84, 0.0, 0.0, 0.0, 0.0, -25.94, 63.03, 0.0, 0.0, -24.99, 77.86, -26.99, 82.86, -26.99, 82.86, -24.99, 77.86, 0.0, 0.0, -28.94, 1.735, -28.94, 1.735, 0.0, 0.0, 0.0, 0.0, -25.94, 63.03, -25.94, 63.03, 0.0, 0.0, 0.0, 0.0, 25.94, 27.56, 25.94, 27.56, 0.0, 0.0, 0.0, 0.0, -28.94, 63.03, -28.94, 63.03, 0.0, 0.0, 0.0, 0.0, -36.99, 77.86, -36.99, 77.86, 0.0, 0.0, 0.0, 0.0, -28.94, 70.94, -28.94, 70.94, 0.0, 0.0, 0.0, 0.0, 36.99, 77.86, 36.99, 77.86, 0.0, 0.0, 0.0, 0.0, -30.14, 73.91, -30.14, 73.91, 0.0, 0.0, 0.0, 0.0, 25.94, 21.07, 25.94, 21.07, 0.0, 0.0, 0.0, 0.0, 0.0, 0.0, -25.94, 70.94, 0.0, 0.0, 0.0, 0.0, 0.0, 0.0, 28.94, 21.07, 0.0, 0.0, 26.99, 82.86, 30.14, 73.91, 30.14, 73.91, 26.99, 82.86, 0.0, 0.0, 0.0, 0.0, -36.99, 77.86, 0.0, 0.0, 0.0, 0.0, 0.0, 0.0, -28.94, 70.94, 0.0, 0.0, 0.0, 0.0, 0.0, 0.0, -26.99, 82.86, -26.99, 82.86, 0.0, 0.0, 26.99, 82.86, 36.99, 77.86, 0.0, 0.0, 0.0, 0.0, 0.0, 0.0, -28.94, 63.03, 0.0, 0.0, 0.0, 0.0, 0.0, 0.0, -25.94, 1.735, 0.0, 0.0, 0.0, 0.0, 0.0, 0.0, -28.94, 12.92, 0.0, 0.0, -25.94, 70.94, -28.94, 70.94, -25.94, 63.03, -25.94, 63.03, -28.94, 70.94, -28.94, 63.03, 36.99, 77.86, 26.99, 82.86, 30.14, 73.91, -25.94, 12.92, -28.94, 12.92, -25.94, 1.735, -28.94, 1.735, -25.94, 1.735, -28.94, 12.92, -36.99, 77.86, -30.14, 73.91, -26.99, 82.86, -30.14, 73.91, -24.99, 77.86, -26.99, 82.86, 28.94, 27.56, 25.94, 27.56, 28.94, 21.07, 25.94, 21.07, 28.94, 21.07, 25.94, 27.56, 26.99, 82.86, 30.14, 73.91, 30.14, 73.91, 26.99, 82.86, 0.0, 0.0, -25.94, 1.735, -25.94, 1.735, 0.0, 0.0, 0.0, 0.0, -25.94, 12.92, -25.94, 12.92, 0.0, 0.0, -24.99, 77.86, -26.99, 82.86, -26.99, 82.86, -24.99, 77.86, 0.0, 0.0, 30.14, 73.91, 30.14, 73.91, 0.0, 0.0, 0.0, 0.0, -28.94, 12.92, -28.94, 12.92, 0.0, 0.0, 0.0, 0.0, 28.94, 21.07, 28.94, 21.07, 0.0, 0.0, -26.99, 82.86, -26.99, 82.86, -26.99, 82.86, -26.99, 82.86, 0.0, 0.0, 28.94, 27.56, 28.94, 27.56, 0.0, 0.0, 0.0, 0.0, -25.94, 70.94, -25.94, 70.94, 0.0, 0.0])
me_mesh25.materials.append(mat_hellesgrau_normal)
me_mesh25.use_remesh_preserve_volume = False
me_mesh25.use_remesh_preserve_attributes = False
me_mesh25.use_mirror_vertex_groups = False
me_mesh25.update()
me_mesh26 = bpy.data.meshes.new('mesh26')
me_mesh26.from_pydata([(0.05085, -0.02191, -0.1017), (0.05085, -0.02191, -0.1017), (0.05085, -0.02191, -0.1017), (-0.05085, -0.02191, -0.1017), (-0.05085, -0.02191, -0.1017), (-0.05085, -0.02191, -0.1017), (-7.153e-07, -0.01725, -0.1145), (-7.153e-07, -0.01725, -0.1145), (-7.153e-07, -0.01725, -0.1145), (0.08808, -0.03464, -0.06672), (0.08808, -0.03464, -0.06672), (0.08808, -0.03464, -0.06672), (0.08808, 0.0131, -0.04935), (0.08808, 0.0131, -0.04935), (0.08808, 0.0131, -0.04935), (0.08808, 0.0131, -0.04935), (0.05085, 0.02583, -0.08433), (0.05085, 0.02583, -0.08433), (0.05085, 0.02583, -0.08433), (0.05085, 0.02583, -0.08433), (-7.153e-07, 0.03049, -0.09713), (-7.153e-07, 0.03049, -0.09713), (-7.153e-07, 0.03049, -0.09713), (-7.153e-07, 0.03049, -0.09713), (-0.05085, 0.02583, -0.08433), (-0.05085, 0.02583, -0.08433), (-0.05085, 0.02583, -0.08433), (-0.05085, 0.02583, -0.08433), (-0.08808, 0.0131, -0.04935), (-0.08808, 0.0131, -0.04935), (-0.08808, 0.0131, -0.04935), (-0.08808, 0.0131, -0.04935), (-0.08808, -0.03464, -0.06672), (-0.08808, -0.03464, -0.06672), (-0.08808, -0.03464, -0.06672), (0.1017, -0.05203, -0.01894), (0.1017, -0.05203, -0.01894), (0.1017, -0.05203, -0.01894), (0.1017, -0.004297, -0.001565), (0.1017, -0.004297, -0.001565), (0.1017, -0.004297, -0.001565), (0.1017, -0.004297, -0.001565), (0.05283, 0.05776, 0.02102), (0.05283, 0.05776, 0.02102), (0.05283, 0.05776, 0.02102), (0.04575, 0.0668, -0.0038), (0.04575, 0.0668, -0.0038), (0.04575, 0.0668, -0.0038), (0.02642, 0.07341, -0.02197), (0.02642, 0.07341, -0.02197), (0.02642, 0.07341, -0.02197), (-7.153e-07, 0.07583, -0.02862), (-7.153e-07, 0.07583, -0.02862), (-7.153e-07, 0.07583, -0.02862), (-0.02642, 0.07341, -0.02197), (-0.02642, 0.07341, -0.02197), (-0.02642, 0.07341, -0.02197), (-0.04575, 0.0668, -0.0038), (-0.04575, 0.0668, -0.0038), (-0.04575, 0.0668, -0.0038), (-0.05283, 0.05776, 0.02102), (-0.05283, 0.05776, 0.02102), (-0.05283, 0.05776, 0.02102), (-0.1017, -0.004297, -0.001565), (-0.1017, -0.004297, -0.001565), (-0.1017, -0.004297, -0.001565), (-0.1017, -0.004297, -0.001565), (-0.1017, -0.05203, -0.01894), (-0.1017, -0.05203, -0.01894), (-0.1017, -0.05203, -0.01894), (0.08808, -0.06942, 0.02885), (0.08808, -0.06942, 0.02885), (0.08808, -0.06942, 0.02885), (0.08808, -0.02169, 0.04622), (0.08808, -0.02169, 0.04622), (0.08808, -0.02169, 0.04622), (0.08808, -0.02169, 0.04622), (0.04575, 0.04873, 0.04585), (0.04575, 0.04873, 0.04585), (0.04575, 0.04873, 0.04585), (-0.04575, 0.04873, 0.04585), (-0.04575, 0.04873, 0.04585), (-0.04575, 0.04873, 0.04585), (-0.08808, -0.02169, 0.04622), (-0.08808, -0.02169, 0.04622), (-0.08808, -0.02169, 0.04622), (-0.08808, -0.02169, 0.04622), (-0.08808, -0.06942, 0.02885), (-0.08808, -0.06942, 0.02885), (-0.08808, -0.06942, 0.02885), (0.05085, -0.08216, 0.06383), (0.05085, -0.08216, 0.06383), (0.05085, -0.08216, 0.06383), (0.05085, -0.03442, 0.0812), (0.05085, -0.03442, 0.0812), (0.05085, -0.03442, 0.0812), (0.05085, -0.03442, 0.0812), (0.02642, 0.04211, 0.06402), (0.02642, 0.04211, 0.06402), (0.02642, 0.04211, 0.06402), (-0.02642, 0.04211, 0.06402), (-0.02642, 0.04211, 0.06402), (-0.02642, 0.04211, 0.06402), (-0.05085, -0.03442, 0.0812), (-0.05085, -0.03442, 0.0812), (-0.05085, -0.03442, 0.0812), (-0.05085, -0.03442, 0.0812), (-0.05085, -0.08216, 0.06383), (-0.05085, -0.08216, 0.06383), (-0.05085, -0.08216, 0.06383), (-7.153e-07, -0.08682, 0.07663), (-7.153e-07, -0.08682, 0.07663), (-7.153e-07, -0.08682, 0.07663), (-7.153e-07, -0.03908, 0.094), (-7.153e-07, -0.03908, 0.094), (-7.153e-07, -0.03908, 0.094), (-7.153e-07, -0.03908, 0.094), (-7.153e-07, 0.03969, 0.07067), (-7.153e-07, 0.03969, 0.07067), (-7.153e-07, 0.03969, 0.07067)], [], [(6, 0, 3), (3, 0, 9), (10, 1, 12), (12, 1, 16), (2, 7, 17), (20, 17, 7), (8, 4, 21), (24, 21, 4), (25, 5, 28), (32, 28, 5), (33, 3, 9), (35, 33, 9), (36, 11, 38), (13, 38, 11), (39, 14, 42), (45, 42, 14), (46, 15, 48), (18, 48, 15), (49, 19, 51), (22, 51, 19), (23, 26, 52), (54, 52, 26), (27, 29, 55), (57, 55, 29), (58, 30, 60), (63, 60, 30), (31, 34, 64), (67, 64, 34), (68, 33, 35), (70, 68, 35), (71, 37, 73), (40, 73, 37), (74, 41, 77), (43, 77, 41), (78, 44, 80), (80, 44, 61), (44, 47, 61), (61, 47, 59), (47, 50, 59), (59, 50, 56), (53, 56, 50), (62, 65, 81), (83, 81, 65), (66, 69, 84), (87, 84, 69), (88, 68, 70), (90, 88, 70), (91, 72, 93), (75, 93, 72), (76, 79, 94), (97, 94, 79), (98, 78, 100), (100, 78, 80), (101, 82, 103), (85, 103, 82), (86, 89, 104), (107, 104, 89), (108, 88, 90), (110, 108, 90), (111, 92, 113), (95, 113, 92), (96, 99, 114), (117, 114, 99), (118, 98, 100), (119, 102, 115), (105, 115, 102), (116, 106, 112), (109, 112, 106)])
_uv = me_mesh26.uv_layers.new(name='UVMap')
_uv.uv.foreach_set('vector', [-27.5, 78.74, -25.5, 79.27, -29.5, 79.27, -29.5, 79.27, -25.5, 79.27, -24.03, 80.74, -31.53, 28.87, -30.58, 27.02, -29.75, 29.78, -29.75, 29.78, -30.58, 27.02, -28.81, 27.94, -5.243, -14.47, -3.554, -15.67, -4.084, -12.84, -2.395, -14.04, -4.084, -12.84, -3.554, -15.67, 46.85, 15.12, 48.54, 16.32, 45.69, 16.75, 47.38, 17.95, 45.69, 16.75, 48.54, 16.32, 46.6, 62.52, 48.38, 61.6, 47.55, 64.36, 49.33, 63.45, 47.55, 64.36, 48.38, 61.6, -30.97, 80.74, -29.5, 79.27, -24.03, 80.74, -23.5, 82.74, -30.97, 80.74, -24.03, 80.74, -39.91, 63.87, -39.18, 61.93, -38.04, 64.58, -37.31, 62.64, -38.04, 64.58, -39.18, 61.93, -17.18, 73.41, -16.31, 71.53, -14.07, 74.3, -13.62, 73.32, -14.07, 74.3, -16.31, 71.53, -2.663, 53.35, -5.274, 51.44, -1.901, 52.58, -3.809, 49.97, -1.901, 52.58, -5.274, 51.44, 16.29, 38.04, 14.89, 35.13, 17.32, 37.73, 16.88, 34.53, 17.32, 37.73, 14.89, 35.13, 36.38, 41.95, 38.36, 42.55, 35.93, 45.15, 36.96, 45.46, 35.93, 45.15, 38.36, 42.55, 47.3, 61.48, 48.77, 62.94, 45.39, 64.09, 46.16, 64.85, 45.39, 64.09, 48.77, 62.94, 47.63, 73.28, 50.32, 71.48, 48.08, 74.25, 51.19, 73.37, 48.08, 74.25, 50.32, 71.48, 42.33, 75.96, 44.2, 75.25, 43.06, 77.9, 44.93, 77.19, 43.06, 77.9, 44.2, 75.25, -31.5, 82.74, -30.97, 80.74, -23.5, 82.74, -24.03, 84.74, -31.5, 82.74, -23.5, 82.74, -44.93, 77.19, -44.2, 75.25, -43.06, 77.9, -42.33, 75.96, -43.06, 77.9, -44.2, 75.25, -22.71, 85.65, -22.4, 83.6, -19.47, 85.63, -19.31, 84.57, -19.47, 85.63, -22.4, 83.6, 25.7, 83.78, 25.42, 82.74, 29.3, 83.78, 29.3, 83.78, 25.42, 82.74, 29.58, 82.74, 25.42, 82.74, 25.7, 81.7, 29.58, 82.74, 29.58, 82.74, 25.7, 81.7, 29.3, 81.7, 25.7, 81.7, 26.46, 80.94, 29.3, 81.7, 29.3, 81.7, 26.46, 80.94, 28.54, 80.94, 27.5, 80.66, 28.54, 80.94, 26.46, 80.94, 47.74, 65.89, 50.83, 64.92, 47.9, 66.95, 51.14, 66.97, 47.9, 66.95, 50.83, 64.92, 37.31, 62.64, 39.18, 61.93, 38.04, 64.58, 39.91, 63.87, 38.04, 64.58, 39.18, 61.93, -30.97, 84.74, -31.5, 82.74, -24.03, 84.74, -25.5, 86.21, -30.97, 84.74, -24.03, 84.74, -49.33, 63.45, -48.38, 61.6, -47.55, 64.36, -46.6, 62.52, -47.55, 64.36, -48.38, 61.6, -22.58, 81.6, -19.35, 81.58, -22.25, 83.65, -19.17, 82.64, -22.25, 83.65, -19.35, 81.58, 26.46, 84.54, 25.7, 83.78, 28.54, 84.54, 28.54, 84.54, 25.7, 83.78, 29.3, 83.78, 47.74, 47.89, 47.92, 46.83, 50.82, 48.9, 51.15, 46.85, 50.82, 48.9, 47.92, 46.83, 28.81, 27.94, 30.58, 27.02, 29.75, 29.78, 31.53, 28.87, 29.75, 29.78, 30.58, 27.02, -29.5, 86.21, -30.97, 84.74, -25.5, 86.21, -27.5, 86.75, -29.5, 86.21, -25.5, 86.21, -48.54, 16.32, -46.85, 15.12, -47.38, 17.95, -45.69, 16.75, -47.38, 17.95, -46.85, 15.12, -4.781, 72.17, -2.194, 70.22, -3.297, 73.61, -1.423, 70.98, -3.297, 73.61, -2.194, 70.22, 27.5, 84.82, 26.46, 84.54, 28.54, 84.54, 45.25, 39.83, 46.02, 39.07, 47.12, 42.46, 48.61, 41.02, 47.12, 42.46, 46.02, 39.07, 4.08, -12.84, 2.391, -14.04, 5.239, -14.47, 3.55, -15.67, 5.239, -14.47, 2.391, -14.04])
me_mesh26.materials.append(mat_dunklesgrau_normal)
me_mesh26.use_remesh_preserve_volume = False
me_mesh26.use_remesh_preserve_attributes = False
me_mesh26.use_mirror_vertex_groups = False
me_mesh26.update()
me_mesh27 = bpy.data.meshes.new('mesh27')
me_mesh27.from_pydata([(-0.03661, 0.1434, -0.01529), (-0.03661, 0.1434, -0.01529), (-0.03661, 0.1434, -0.01529), (0.03661, 0.1434, -0.01529), (0.03661, 0.1434, -0.01529), (0.03661, 0.1434, -0.01529), (9.537e-07, 0.1468, -0.0245), (9.537e-07, 0.1468, -0.0245), (9.537e-07, 0.1468, -0.0245), (-0.06342, 0.1343, 0.009901), (-0.06342, 0.1343, 0.009901), (-0.06342, 0.1343, 0.009901), (-0.03661, 0.0002072, -0.06741), (-0.03661, 0.0002072, -0.06741), (-0.03661, 0.0002072, -0.06741), (-0.03661, 0.0002072, -0.06741), (-0.06342, -0.00896, -0.04222), (-0.06342, -0.00896, -0.04222), (-0.06342, -0.00896, -0.04222), (-0.06342, -0.00896, -0.04222), (-0.05147, -0.08292, -0.06181), (-0.05147, -0.08292, -0.06181), (-0.05147, -0.08292, -0.06181), (-0.02972, -0.07548, -0.08225), (-0.02972, -0.07548, -0.08225), (-0.02972, -0.07548, -0.08225), (9.537e-07, 0.003562, -0.07663), (9.537e-07, 0.003562, -0.07663), (9.537e-07, 0.003562, -0.07663), (9.537e-07, 0.003562, -0.07663), (9.537e-07, -0.07276, -0.08973), (9.537e-07, -0.07276, -0.08973), (9.537e-07, -0.07276, -0.08973), (0.02972, -0.07548, -0.08225), (0.02972, -0.07548, -0.08225), (0.02972, -0.07548, -0.08225), (0.03661, 0.0002072, -0.06741), (0.03661, 0.0002072, -0.06741), (0.03661, 0.0002072, -0.06741), (0.03661, 0.0002072, -0.06741), (0.06342, 0.1343, 0.009901), (0.06342, 0.1343, 0.009901), (0.06342, 0.1343, 0.009901), (0.06342, -0.00896, -0.04222), (0.06342, -0.00896, -0.04222), (0.06342, -0.00896, -0.04222), (0.06342, -0.00896, -0.04222), (0.07323, 0.1217, 0.04431), (0.07323, 0.1217, 0.04431), (0.07323, 0.1217, 0.04431), (0.07323, -0.02148, -0.007818), (0.07323, -0.02148, -0.007818), (0.07323, -0.02148, -0.007818), (0.07323, -0.02148, -0.007818), (0.06342, 0.1092, 0.07871), (0.06342, 0.1092, 0.07871), (0.06342, 0.1092, 0.07871), (0.06342, -0.034, 0.02659), (0.06342, -0.034, 0.02659), (0.06342, -0.034, 0.02659), (0.06342, -0.034, 0.02659), (0.03661, 0.1, 0.1039), (0.03661, 0.1, 0.1039), (0.03661, 0.1, 0.1039), (0.03661, -0.04317, 0.05177), (0.03661, -0.04317, 0.05177), (0.03661, -0.04317, 0.05177), (0.03661, -0.04317, 0.05177), (9.537e-07, 0.09668, 0.1131), (9.537e-07, 0.09668, 0.1131), (9.537e-07, 0.09668, 0.1131), (9.537e-07, -0.04653, 0.06099), (9.537e-07, -0.04653, 0.06099), (9.537e-07, -0.04653, 0.06099), (9.537e-07, -0.04653, 0.06099), (-0.03661, 0.1, 0.1039), (-0.03661, 0.1, 0.1039), (-0.03661, 0.1, 0.1039), (-0.03661, -0.04317, 0.05177), (-0.03661, -0.04317, 0.05177), (-0.03661, -0.04317, 0.05177), (-0.03661, -0.04317, 0.05177), (-0.06342, -0.034, 0.02659), (-0.06342, -0.034, 0.02659), (-0.06342, -0.034, 0.02659), (-0.06342, -0.034, 0.02659), (-0.06342, 0.1092, 0.07871), (-0.06342, 0.1092, 0.07871), (-0.06342, 0.1092, 0.07871), (-0.07322, 0.1217, 0.04431), (-0.07322, 0.1217, 0.04431), (-0.07322, 0.1217, 0.04431), (-0.07322, -0.02148, -0.007818), (-0.07322, -0.02148, -0.007818), (-0.07322, -0.02148, -0.007818), (-0.07322, -0.02148, -0.007818), (-0.05944, -0.09309, -0.03388), (-0.05944, -0.09309, -0.03388), (-0.05944, -0.09309, -0.03388), (0.05944, -0.09309, -0.03388), (0.05944, -0.09309, -0.03388), (0.05944, -0.09309, -0.03388), (0.05147, -0.08292, -0.06181), (0.05147, -0.08292, -0.06181), (0.05147, -0.08292, -0.06181), (0.05147, -0.1032, -0.005954), (0.05147, -0.1032, -0.005954), (0.05147, -0.1032, -0.005954), (0.02972, -0.1107, 0.01449), (0.02972, -0.1107, 0.01449), (0.02972, -0.1107, 0.01449), (9.537e-07, -0.1134, 0.02197), (9.537e-07, -0.1134, 0.02197), (9.537e-07, -0.1134, 0.02197), (-0.02972, -0.1107, 0.01449), (-0.02972, -0.1107, 0.01449), (-0.02972, -0.1107, 0.01449), (-0.05147, -0.1032, -0.005954), (-0.05147, -0.1032, -0.005954), (-0.05147, -0.1032, -0.005954)], [], [(6, 0, 3), (3, 0, 9), (1, 12, 10), (16, 10, 12), (17, 13, 20), (23, 20, 13), (14, 26, 24), (30, 24, 26), (31, 27, 33), (36, 33, 27), (37, 28, 4), (7, 4, 28), (29, 15, 8), (2, 8, 15), (5, 40, 38), (43, 38, 40), (41, 47, 44), (50, 44, 47), (48, 54, 51), (57, 51, 54), (55, 61, 58), (64, 58, 61), (62, 68, 65), (71, 65, 68), (69, 75, 72), (78, 72, 75), (79, 76, 82), (86, 82, 76), (77, 56, 87), (56, 49, 87), (87, 49, 89), (49, 42, 89), (89, 42, 9), (42, 3, 9), (11, 18, 90), (92, 90, 18), (19, 21, 93), (96, 93, 21), (97, 22, 99), (99, 22, 102), (22, 25, 102), (102, 25, 34), (32, 34, 25), (35, 39, 103), (45, 103, 39), (46, 52, 104), (100, 104, 52), (53, 59, 101), (105, 101, 59), (60, 66, 106), (108, 106, 66), (67, 73, 109), (111, 109, 73), (74, 80, 112), (114, 112, 80), (115, 81, 117), (83, 117, 81), (118, 84, 98), (94, 98, 84), (85, 88, 95), (91, 95, 88), (119, 97, 107), (107, 97, 99), (110, 119, 107), (116, 119, 110), (113, 116, 110), (63, 56, 77), (70, 63, 77)])
_uv = me_mesh27.uv_layers.new(name='UVMap')
_uv.uv.foreach_set('vector', [27.5, 79.86, 28.94, 80.25, 26.06, 80.25, 26.06, 80.25, 28.94, 80.25, 30.0, 81.3, 48.52, 61.86, 53.85, 59.11, 49.2, 63.19, 54.53, 60.44, 49.2, 63.19, 53.85, 59.11, 50.36, 66.13, 49.89, 64.71, 53.21, 65.03, 52.82, 63.88, 53.21, 65.03, 49.89, 64.71, 55.2, 19.7, 54.31, 18.5, 57.56, 17.77, 56.84, 16.8, 57.56, 17.77, 54.31, 18.5, -27.13, -27.32, -24.6, -25.61, -27.85, -26.34, -25.49, -24.42, -27.85, -26.34, -24.6, -25.61, -8.48, -19.52, -7.264, -20.39, -5.003, -14.63, -3.787, -15.5, -5.003, -14.63, -7.264, -20.39, 50.56, 10.4, 51.78, 11.26, 47.08, 15.29, 48.3, 16.15, 47.08, 15.29, 51.78, 11.26, -30.72, 27.28, -31.4, 28.61, -36.05, 24.53, -36.73, 25.86, -36.05, 24.53, -31.4, 28.61, -39.28, 62.2, -39.81, 63.6, -44.9, 60.09, -45.42, 61.48, -44.9, 60.09, -39.81, 63.6, -44.3, 75.52, -44.83, 76.92, -49.92, 73.41, -50.44, 74.8, -49.92, 73.41, -44.83, 76.92, -48.52, 61.86, -49.2, 63.19, -53.85, 59.11, -54.53, 60.44, -53.85, 59.11, -49.2, 63.19, -47.08, 15.29, -48.3, 16.15, -50.56, 10.4, -51.78, 11.26, -50.56, 10.4, -48.3, 16.15, 5.004, -14.63, 3.788, -15.5, 8.481, -19.52, 7.265, -20.39, 8.481, -19.52, 3.788, -15.5, 36.73, 25.86, 31.4, 28.61, 36.05, 24.53, 30.72, 27.28, 36.05, 24.53, 31.4, 28.61, 28.94, 85.24, 25.0, 84.18, 30.0, 84.18, 25.0, 84.18, 24.62, 82.74, 30.0, 84.18, 30.0, 84.18, 24.62, 82.74, 30.38, 82.74, 24.62, 82.74, 25.0, 81.3, 30.38, 82.74, 30.38, 82.74, 25.0, 81.3, 30.0, 81.3, 25.0, 81.3, 26.06, 80.25, 30.0, 81.3, 44.3, 75.52, 49.92, 73.41, 44.83, 76.92, 50.44, 74.8, 44.83, 76.92, 49.92, 73.41, 44.89, 76.15, 47.83, 75.34, 45.35, 77.57, 48.2, 76.49, 45.35, 77.57, 47.83, 75.34, -29.84, 82.74, -29.53, 81.57, -25.16, 82.74, -25.16, 82.74, -29.53, 81.57, -25.47, 81.57, -29.53, 81.57, -28.67, 80.72, -25.47, 81.57, -25.47, 81.57, -28.67, 80.72, -26.33, 80.72, -27.5, 80.4, -26.33, 80.72, -28.67, 80.72, -46.82, 24.87, -43.89, 25.71, -47.21, 26.02, -44.37, 27.12, -47.21, 26.02, -43.89, 25.71, -49.19, 59.78, -49.65, 61.2, -52.12, 58.98, -52.5, 60.13, -52.12, 58.98, -49.65, 61.2, -52.54, 71.58, -53.12, 72.96, -55.41, 70.54, -55.87, 71.65, -55.41, 70.54, -53.12, 72.96, -54.39, 56.39, -55.23, 57.62, -56.99, 54.79, -57.67, 55.8, -56.99, 54.79, -55.23, 57.62, -45.68, 14.16, -47.02, 14.82, -47.15, 11.49, -48.24, 12.03, -47.15, 11.49, -47.02, 14.82, -1.716, -6.474, -3.055, -7.134, -0.4956, -9.268, -1.582, -9.804, -0.4956, -9.268, -3.055, -7.134, 30.28, 27.39, 27.84, 29.21, 29.6, 26.38, 27.0, 27.98, 29.6, 26.38, 27.84, 29.21, 41.95, 62.04, 39.19, 63.34, 41.48, 60.92, 38.62, 61.97, 41.48, 60.92, 39.19, 63.34, 45.42, 61.48, 39.81, 63.6, 44.9, 60.09, 39.28, 62.2, 44.9, 60.09, 39.81, 63.6, -29.53, 83.91, -29.84, 82.74, -25.47, 83.91, -25.47, 83.91, -29.84, 82.74, -25.16, 82.74, -26.33, 84.77, -29.53, 83.91, -25.47, 83.91, -28.67, 84.77, -29.53, 83.91, -26.33, 84.77, -27.5, 85.08, -28.67, 84.77, -26.33, 84.77, 26.06, 85.24, 25.0, 84.18, 28.94, 85.24, 27.5, 85.62, 26.06, 85.24, 28.94, 85.24])
me_mesh27.materials.append(mat_dunklesgrau_normal)
me_mesh27.use_remesh_preserve_volume = False
me_mesh27.use_remesh_preserve_attributes = False
me_mesh27.use_mirror_vertex_groups = False
me_mesh27.update()
me_mesh28 = bpy.data.meshes.new('mesh28')
me_mesh28.from_pydata([(-0.01024, -0.05637, -0.1056), (-0.01024, -0.05637, -0.1056), (-0.01024, -0.05637, -0.1056), (-0.01024, -0.05637, -0.1056), (0.004729, -0.0004925, -0.1056), (0.004729, -0.0004925, -0.1056), (0.004729, -0.0004925, -0.1056), (0.004729, -0.0004925, -0.1056), (0.03566, -0.01796, -0.03419), (0.03566, -0.01796, -0.03419), (0.03566, -0.01796, -0.03419), (0.03566, -0.01796, -0.03419), (0.03566, -0.01796, -0.03419), (0.03566, -0.01796, -0.03419), (-0.01024, 0.05539, -0.1056), (-0.01024, 0.05539, -0.1056), (-0.01024, 0.05539, -0.1056), (-0.01024, 0.05539, -0.1056), (-0.01024, 0.05539, -0.1056), (-0.05115, -0.09728, -0.1056), (-0.05115, -0.09728, -0.1056), (-0.05115, -0.09728, -0.1056), (-0.05115, -0.09728, -0.1056), (0.02459, -0.03074, -0.0278), (0.02459, -0.03074, -0.0278), (0.02459, -0.03074, -0.0278), (0.02459, -0.03074, -0.0278), (0.02459, -0.03074, -0.0278), (0.02459, -0.03074, -0.0278), (0.009469, -0.03542, -0.01907), (0.009469, -0.03542, -0.01907), (0.009469, -0.03542, -0.01907), (0.009469, -0.03542, -0.01907), (0.009469, -0.03542, -0.01907), (0.009469, -0.03542, -0.01907), (0.009469, -0.03542, -0.01907), (-0.107, -0.1123, -0.1056), (-0.107, -0.1123, -0.1056), (-0.107, -0.1123, -0.1056), (-0.1629, -0.09728, -0.1056), (-0.1629, -0.09728, -0.1056), (-0.1629, -0.09728, -0.1056), (-0.1629, -0.09728, -0.1056), (-0.107, 0.1113, -0.1056), (-0.107, 0.1113, -0.1056), (-0.107, 0.1113, -0.1056), (-0.05115, 0.09629, -0.1056), (-0.05115, 0.09629, -0.1056), (-0.05115, 0.09629, -0.1056), (-0.05115, 0.09629, -0.1056), (0.02459, 0.02975, -0.0278), (0.02459, 0.02975, -0.0278), (0.02459, 0.02975, -0.0278), (0.02459, 0.02975, -0.0278), (0.02459, 0.02975, -0.0278), (0.02459, 0.02975, -0.0278), (0.03566, 0.01697, -0.03419), (0.03566, 0.01697, -0.03419), (0.03566, 0.01697, -0.03419), (0.03566, 0.01697, -0.03419), (0.03566, 0.01697, -0.03419), (0.03972, -0.0004925, -0.03653), (0.03972, -0.0004925, -0.03653), (0.03972, -0.0004925, -0.03653), (0.03972, -0.0004925, -0.03653), (0.03972, -0.0004925, -0.03653), (0.03972, -0.0004925, -0.03653), (0.15, -0.01796, 0.1638), (0.15, -0.01796, 0.1638), (0.15, -0.01796, 0.1638), (0.154, -0.0004924, 0.1614), (0.154, -0.0004924, 0.1614), (0.154, -0.0004924, 0.1614), (0.15, 0.01697, 0.1638), (0.15, 0.01697, 0.1638), (0.15, 0.01697, 0.1638), (0.1389, 0.02975, 0.1702), (0.1389, 0.02975, 0.1702), (0.1389, 0.02975, 0.1702), (0.009469, 0.03443, -0.01907), (0.009469, 0.03443, -0.01907), (0.009469, 0.03443, -0.01907), (0.009469, 0.03443, -0.01907), (0.009469, 0.03443, -0.01907), (0.009469, 0.03443, -0.01907), (0.009469, 0.03443, -0.01907), (0.1238, 0.03443, 0.1789), (0.1238, 0.03443, 0.1789), (0.1238, 0.03443, 0.1789), (-0.005654, 0.02975, -0.01034), (-0.005654, 0.02975, -0.01034), (-0.005654, 0.02975, -0.01034), (-0.005654, 0.02975, -0.01034), (-0.005654, 0.02975, -0.01034), (-0.005654, 0.02975, -0.01034), (0.1086, 0.02975, 0.1876), (0.1086, 0.02975, 0.1876), (0.1086, 0.02975, 0.1876), (-0.01672, 0.01697, -0.003946), (-0.01672, 0.01697, -0.003946), (-0.01672, 0.01697, -0.003946), (-0.01672, 0.01697, -0.003946), (-0.01672, 0.01697, -0.003946), (0.09758, 0.01697, 0.194), (0.09758, 0.01697, 0.194), (0.09758, 0.01697, 0.194), (0.09352, -0.0004924, 0.1964), (0.09352, -0.0004924, 0.1964), (0.09352, -0.0004924, 0.1964), (-0.02078, -0.0004925, -0.001606), (-0.02078, -0.0004925, -0.001606), (-0.02078, -0.0004925, -0.001606), (-0.02078, -0.0004925, -0.001606), (-0.02078, -0.0004925, -0.001606), (-0.02078, -0.0004925, -0.001606), (-0.2038, 0.05539, -0.1056), (-0.2038, 0.05539, -0.1056), (-0.2038, 0.05539, -0.1056), (-0.2038, 0.05539, -0.1056), (-0.2038, 0.05539, -0.1056), (-0.2188, -0.0004925, -0.1056), (-0.2188, -0.0004925, -0.1056), (-0.2188, -0.0004925, -0.1056), (-0.2188, -0.0004925, -0.1056), (-0.01672, -0.01796, -0.003946), (-0.01672, -0.01796, -0.003946), (-0.01672, -0.01796, -0.003946), (-0.01672, -0.01796, -0.003946), (-0.01672, -0.01796, -0.003946), (-0.01672, -0.01796, -0.003946), (-0.2038, -0.05637, -0.1056), (-0.2038, -0.05637, -0.1056), (-0.2038, -0.05637, -0.1056), (-0.2038, -0.05637, -0.1056), (-0.1629, 0.09629, -0.1056), (-0.1629, 0.09629, -0.1056), (-0.1629, 0.09629, -0.1056), (-0.1629, 0.09629, -0.1056), (-0.005654, -0.03074, -0.01034), (-0.005654, -0.03074, -0.01034), (-0.005654, -0.03074, -0.01034), (-0.005654, -0.03074, -0.01034), (-0.005654, -0.03074, -0.01034), (-0.005654, -0.03074, -0.01034), (0.1389, -0.03074, 0.1702), (0.1389, -0.03074, 0.1702), (0.1389, -0.03074, 0.1702), (0.1238, -0.03542, 0.1789), (0.1238, -0.03542, 0.1789), (0.1238, -0.03542, 0.1789), (0.1086, -0.03074, 0.1876), (0.1086, -0.03074, 0.1876), (0.1086, -0.03074, 0.1876), (0.09758, -0.01796, 0.194), (0.09758, -0.01796, 0.194), (0.09758, -0.01796, 0.194)], [], [(8, 0, 4), (5, 1, 14), (14, 1, 19), (2, 23, 20), (24, 29, 21), (22, 30, 36), (31, 39, 37), (40, 43, 38), (43, 46, 38), (38, 46, 19), (46, 14, 19), (47, 50, 15), (51, 56, 16), (57, 61, 17), (62, 6, 18), (63, 9, 7), (10, 64, 67), (70, 67, 64), (65, 58, 71), (73, 71, 58), (59, 52, 74), (76, 74, 52), (53, 79, 77), (86, 77, 79), (80, 89, 87), (95, 87, 89), (90, 98, 96), (103, 96, 98), (104, 99, 106), (109, 106, 99), (100, 115, 110), (116, 120, 111), (112, 121, 124), (125, 122, 130), (123, 117, 131), (117, 134, 131), (131, 134, 40), (134, 43, 40), (44, 135, 81), (136, 91, 82), (92, 83, 138), (138, 83, 32), (83, 54, 32), (32, 54, 25), (54, 60, 25), (25, 60, 11), (66, 11, 60), (26, 3, 12), (13, 68, 27), (144, 27, 68), (145, 69, 78), (78, 69, 75), (72, 75, 69), (88, 145, 78), (147, 145, 88), (97, 147, 88), (150, 147, 97), (105, 150, 97), (153, 150, 105), (107, 153, 105), (154, 108, 126), (113, 126, 108), (114, 101, 127), (101, 92, 127), (127, 92, 138), (128, 132, 139), (140, 133, 41), (33, 141, 42), (34, 148, 142), (151, 142, 148), (143, 152, 129), (155, 129, 152), (149, 35, 146), (28, 146, 35), (93, 118, 102), (137, 119, 94), (48, 84, 55), (45, 85, 49)])
_uv = me_mesh28.uv_layers.new(name='UVMap')
_uv.uv.foreach_set('vector', [21.8, 32.82, 19.88, 29.7, 22.15, 29.7, -37.6, -33.01, -38.19, -30.81, -38.19, -35.21, -38.19, -35.21, -38.19, -30.81, -39.8, -29.2, -5.217, 50.33, -3.533, 53.4, -7.494, 50.33, -18.19, 68.56, -18.8, 68.92, -22.04, 65.35, -30.88, 66.12, -27.95, 69.94, -33.16, 66.12, -44.32, 53.08, -50.25, 47.74, -47.97, 47.74, -44.2, -29.2, -42.0, -37.41, -42.0, -28.61, -42.0, -37.41, -39.8, -36.82, -42.0, -28.61, -42.0, -28.61, -39.8, -36.82, -39.8, -29.2, -39.8, -36.82, -38.19, -35.21, -39.8, -29.2, 54.18, 54.22, 50.21, 57.29, 51.9, 54.22, 50.13, 57.0, 49.46, 56.74, 51.8, 53.92, 42.65, 41.44, 41.95, 41.34, 44.62, 38.35, 41.26, 39.85, 41.61, 36.82, 43.89, 36.82, 21.21, 32.26, 20.51, 32.37, 20.82, 29.24, 20.13, 28.86, 20.83, 28.76, 21.46, 37.76, 22.16, 37.66, 21.46, 37.76, 20.83, 28.76, 42.24, 38.18, 42.94, 38.28, 40.91, 47.08, 41.61, 47.19, 40.91, 47.08, 42.94, 38.28, 49.56, 54.28, 50.22, 54.55, 46.16, 62.61, 46.82, 62.88, 46.16, 62.61, 50.22, 54.55, 43.59, 60.4, 44.21, 60.74, 39.21, 68.26, 39.83, 68.6, 39.21, 68.26, 44.21, 60.74, 28.67, 52.08, 29.29, 52.42, 24.29, 59.94, 24.91, 60.28, 24.29, 59.94, 29.29, 52.42, 6.336, 36.63, 6.995, 36.9, 2.935, 44.96, 3.594, 45.23, 2.935, 44.96, 6.995, 36.9, -22.16, 37.66, -20.83, 28.76, -21.45, 37.76, -20.12, 28.86, -21.45, 37.76, -20.83, 28.76, -12.78, -15.06, -10.82, -23.35, -12.1, -14.87, -22.15, -20.81, -19.88, -20.81, -21.89, -12.24, -46.58, 12.11, -49.99, 3.995, -45.89, 11.93, -41.17, 2.174, -43.89, -6.332, -41.61, -6.332, -46.4, -33.01, -45.81, -35.21, -45.81, -30.81, -45.81, -35.21, -44.2, -36.82, -45.81, -30.81, -45.81, -30.81, -44.2, -36.82, -44.2, -29.2, -44.2, -36.82, -42.0, -37.41, -44.2, -29.2, 30.88, -1.355, 33.16, -1.355, 27.24, 3.982, 45.92, 28.2, 39.61, 32.61, 39.02, 32.2, -34.2, 62.08, -34.38, 61.39, -31.82, 62.08, -31.82, 62.08, -34.38, 61.39, -31.63, 61.39, -34.38, 61.39, -34.2, 60.71, -31.63, 61.39, -31.63, 61.39, -34.2, 60.71, -31.82, 60.71, -34.2, 60.71, -33.7, 60.2, -31.82, 60.71, -31.82, 60.71, -33.7, 60.2, -32.32, 60.2, -33.01, 60.02, -32.32, 60.2, -33.7, 60.2, -1.923, 52.43, -3.597, 49.35, -1.258, 52.17, -6.342, 36.63, -2.94, 44.96, -7.001, 36.9, -3.599, 45.23, -7.001, 36.9, -2.94, 44.96, 31.82, 60.71, 32.32, 60.2, 34.2, 60.71, 34.2, 60.71, 32.32, 60.2, 33.7, 60.2, 33.01, 60.02, 33.7, 60.2, 32.32, 60.2, 34.38, 61.39, 31.82, 60.71, 34.2, 60.71, 31.63, 61.39, 31.82, 60.71, 34.38, 61.39, 34.2, 62.08, 31.63, 61.39, 34.38, 61.39, 31.82, 62.08, 31.63, 61.39, 34.2, 62.08, 33.7, 62.58, 31.82, 62.08, 34.2, 62.08, 32.32, 62.58, 31.82, 62.08, 33.7, 62.58, 33.01, 62.77, 32.32, 62.58, 33.7, 62.58, -40.91, 47.08, -41.61, 47.19, -42.24, 38.18, -42.94, 38.29, -42.24, 38.18, -41.61, 47.19, -33.01, 62.77, -33.7, 62.58, -32.32, 62.58, -33.7, 62.58, -34.2, 62.08, -32.32, 62.58, -32.32, 62.58, -34.2, 62.08, -31.82, 62.08, -48.36, 49.34, -54.45, 43.38, -47.76, 48.97, -49.37, 26.33, -54.18, 19.06, -51.9, 19.06, -35.85, 66.89, -36.43, 67.29, -42.74, 62.88, -43.59, 60.4, -39.21, 68.26, -44.21, 60.74, -39.83, 68.6, -44.21, 60.74, -39.21, 68.26, -49.56, 54.27, -46.16, 62.61, -50.22, 54.54, -46.82, 62.87, -50.22, 54.54, -46.16, 62.61, -24.91, 60.28, -29.29, 52.42, -24.29, 59.94, -28.67, 52.08, -24.29, 59.94, -29.29, 52.42, 20.47, 4.394, 27.15, -1.195, 21.07, 4.769, 5.217, -20.94, 7.494, -20.94, 2.691, -13.66, 52.23, 47.68, 48.99, 51.25, 48.38, 50.89, 50.25, 37.17, 45.03, 41.0, 47.97, 37.17])
me_mesh28.materials.append(mat_hellesgrau_normal)
me_mesh28.use_remesh_preserve_volume = False
me_mesh28.use_remesh_preserve_attributes = False
me_mesh28.use_mirror_vertex_groups = False
me_mesh28.update()
me_mesh29 = bpy.data.meshes.new('mesh29')
me_mesh29.from_pydata([(0.03738, -0.001062, -0.07979), (0.03738, -0.001062, -0.07979), (0.03738, -0.001062, -0.07979), (0.03738, -0.001062, -0.07979), (-0.003525, 0.03984, -0.07979), (-0.003525, 0.03984, -0.07979), (-0.003525, 0.03984, -0.07979), (-0.003525, 0.03984, -0.07979), (-0.003525, 0.03984, -0.07979), (0.04442, 0.03023, 0.002272), (0.04442, 0.03023, 0.002272), (0.04442, 0.03023, 0.002272), (0.04442, 0.03023, 0.002272), (0.04442, 0.03023, 0.002272), (0.04442, 0.03023, 0.002272), (-0.003525, -0.1537, -0.07979), (-0.003525, -0.1537, -0.07979), (-0.003525, -0.1537, -0.07979), (-0.003525, -0.1537, -0.07979), (0.03738, -0.1128, -0.07979), (0.03738, -0.1128, -0.07979), (0.03738, -0.1128, -0.07979), (0.03738, -0.1128, -0.07979), (0.05235, -0.05694, -0.07979), (0.05235, -0.05694, -0.07979), (0.05235, -0.05694, -0.07979), (0.05235, -0.05694, -0.07979), (0.05001, 0.01314, 0.004199), (0.05001, 0.01314, 0.004199), (0.05001, 0.01314, 0.004199), (0.05001, 0.01314, 0.004199), (0.05001, 0.01314, 0.004199), (0.05001, 0.01314, 0.004199), (0.07478, 0.04406, 0.05743), (0.07478, 0.04406, 0.05743), (0.07478, 0.04406, 0.05743), (0.06919, 0.06114, 0.0555), (0.06919, 0.06114, 0.0555), (0.06919, 0.06114, 0.0555), (0.03169, 0.04287, 0.004431), (0.03169, 0.04287, 0.004431), (0.03169, 0.04287, 0.004431), (0.03169, 0.04287, 0.004431), (0.03169, 0.04287, 0.004431), (0.05645, 0.07379, 0.05766), (0.05645, 0.07379, 0.05766), (0.05645, 0.07379, 0.05766), (0.01521, 0.04769, 0.0101), (0.01521, 0.04769, 0.0101), (0.01521, 0.04769, 0.0101), (0.01521, 0.04769, 0.0101), (0.01521, 0.04769, 0.0101), (0.01521, 0.04769, 0.0101), (0.03997, 0.07861, 0.06333), (0.03997, 0.07861, 0.06333), (0.03997, 0.07861, 0.06333), (-0.0005889, 0.04339, 0.01776), (-0.0005889, 0.04339, 0.01776), (-0.0005889, 0.04339, 0.01776), (-0.0005889, 0.04339, 0.01776), (-0.0005889, 0.04339, 0.01776), (-0.0005889, 0.04339, 0.01776), (0.02418, 0.07431, 0.07099), (0.02418, 0.07431, 0.07099), (0.02418, 0.07431, 0.07099), (0.01328, 0.06204, 0.07859), (0.01328, 0.06204, 0.07859), (0.01328, 0.06204, 0.07859), (-0.01148, 0.03112, 0.02536), (-0.01148, 0.03112, 0.02536), (-0.01148, 0.03112, 0.02536), (-0.01148, 0.03112, 0.02536), (-0.01148, 0.03112, 0.02536), (-0.01148, 0.03112, 0.02536), (-0.1153, 0.03984, -0.07979), (-0.1153, 0.03984, -0.07979), (-0.1153, 0.03984, -0.07979), (-0.1153, 0.03984, -0.07979), (-0.008956, -0.002914, 0.03278), (-0.008956, -0.002914, 0.03278), (-0.008956, -0.002914, 0.03278), (-0.008956, -0.002914, 0.03278), (-0.008956, -0.002914, 0.03278), (-0.008956, -0.002914, 0.03278), (0.003782, -0.01556, 0.03062), (0.003782, -0.01556, 0.03062), (0.003782, -0.01556, 0.03062), (0.003782, -0.01556, 0.03062), (0.003782, -0.01556, 0.03062), (0.003782, -0.01556, 0.03062), (0.02026, -0.02038, 0.02496), (0.02026, -0.02038, 0.02496), (0.02026, -0.02038, 0.02496), (0.02026, -0.02038, 0.02496), (0.02026, -0.02038, 0.02496), (0.02026, -0.02038, 0.02496), (0.02026, -0.02038, 0.02496), (0.03606, -0.01607, 0.0173), (0.03606, -0.01607, 0.0173), (0.03606, -0.01607, 0.0173), (0.03606, -0.01607, 0.0173), (0.03606, -0.01607, 0.0173), (0.03606, -0.01607, 0.0173), (0.04695, -0.003806, 0.009699), (0.04695, -0.003806, 0.009699), (0.04695, -0.003806, 0.009699), (0.04695, -0.003806, 0.009699), (0.04695, -0.003806, 0.009699), (0.04695, -0.003806, 0.009699), (0.07171, 0.02711, 0.06293), (0.07171, 0.02711, 0.06293), (0.07171, 0.02711, 0.06293), (0.06082, 0.01485, 0.07053), (0.06082, 0.01485, 0.07053), (0.06082, 0.01485, 0.07053), (0.04502, 0.01054, 0.07818), (0.04502, 0.01054, 0.07818), (0.04502, 0.01054, 0.07818), (0.02855, 0.01536, 0.08385), (0.02855, 0.01536, 0.08385), (0.02855, 0.01536, 0.08385), (0.01581, 0.02801, 0.08601), (0.01581, 0.02801, 0.08601), (0.01581, 0.02801, 0.08601), (0.01022, 0.04509, 0.08408), (0.01022, 0.04509, 0.08408), (0.01022, 0.04509, 0.08408), (-0.01454, 0.01417, 0.03085), (-0.01454, 0.01417, 0.03085), (-0.01454, 0.01417, 0.03085), (-0.01454, 0.01417, 0.03085), (-0.01454, 0.01417, 0.03085), (-0.01454, 0.01417, 0.03085), (-0.1562, -0.001062, -0.07979), (-0.1562, -0.001062, -0.07979), (-0.1562, -0.001062, -0.07979), (-0.1562, -0.001062, -0.07979), (-0.1712, -0.05694, -0.07979), (-0.1712, -0.05694, -0.07979), (-0.1712, -0.05694, -0.07979), (-0.1712, -0.05694, -0.07979), (-0.1562, -0.1128, -0.07979), (-0.1562, -0.1128, -0.07979), (-0.1562, -0.1128, -0.07979), (-0.1562, -0.1128, -0.07979), (-0.1153, -0.1537, -0.07979), (-0.1153, -0.1537, -0.07979), (-0.1153, -0.1537, -0.07979), (-0.1153, -0.1537, -0.07979), (-0.05941, 0.05482, -0.07979), (-0.05941, 0.05482, -0.07979), (-0.05941, 0.05482, -0.07979), (-0.05941, 0.05482, -0.07979), (-0.05941, -0.1687, -0.07979), (-0.05941, -0.1687, -0.07979), (-0.05941, -0.1687, -0.07979)], [], [(9, 0, 4), (5, 1, 15), (15, 1, 19), (19, 1, 23), (24, 2, 27), (28, 3, 10), (29, 11, 33), (36, 33, 11), (12, 39, 37), (44, 37, 39), (40, 47, 45), (53, 45, 47), (48, 56, 54), (62, 54, 56), (63, 57, 65), (68, 65, 57), (74, 69, 58), (70, 59, 78), (78, 59, 84), (59, 49, 84), (84, 49, 90), (49, 41, 90), (90, 41, 97), (41, 13, 97), (97, 13, 103), (30, 103, 13), (104, 25, 31), (105, 32, 109), (34, 109, 32), (35, 38, 110), (112, 110, 38), (46, 112, 38), (115, 112, 46), (55, 115, 46), (118, 115, 55), (64, 118, 55), (121, 118, 64), (66, 121, 64), (124, 121, 66), (67, 71, 125), (127, 125, 71), (72, 133, 128), (134, 137, 129), (130, 138, 79), (80, 139, 141), (140, 135, 142), (135, 75, 142), (142, 75, 145), (75, 149, 145), (145, 149, 153), (149, 5, 153), (153, 5, 15), (91, 154, 16), (92, 17, 98), (99, 18, 20), (100, 21, 106), (107, 22, 26), (101, 108, 113), (111, 113, 108), (102, 114, 93), (116, 93, 114), (94, 117, 85), (119, 85, 117), (86, 120, 81), (122, 81, 120), (82, 123, 131), (126, 131, 123), (132, 70, 78), (83, 143, 87), (88, 144, 146), (89, 147, 95), (96, 148, 155), (150, 50, 6), (7, 51, 42), (8, 43, 14), (151, 60, 52), (76, 61, 152), (77, 136, 73)])
_uv = me_mesh29.uv_layers.new(name='UVMap')
_uv.uv.foreach_set('vector', [-34.0, 32.06, -34.68, 28.66, -32.4, 28.66, -29.34, 75.16, -27.72, 76.77, -29.34, 82.78, -29.34, 82.78, -27.72, 76.77, -27.72, 81.17, -27.72, 81.17, -27.72, 76.77, -27.14, 78.97, -69.25, 44.97, -66.98, 44.97, -66.57, 48.33, -64.98, 47.69, -65.37, 44.33, -64.27, 47.62, -67.01, 26.52, -66.3, 26.43, -66.07, 28.96, -65.37, 28.87, -66.07, 28.96, -66.3, 26.43, -27.07, 1.206, -26.37, 1.312, -27.05, 3.818, -26.34, 3.924, -27.05, 3.818, -26.37, 1.312, 21.9, 8.9, 22.56, 9.162, 21.02, 11.36, 21.69, 11.62, 21.02, 11.36, 22.56, 9.162, 56.88, 37.01, 57.52, 37.33, 55.49, 39.22, 56.13, 39.54, 55.49, 39.22, 57.52, 37.33, 74.3, 59.74, 75.86, 57.64, 74.94, 60.04, 76.5, 57.94, 74.94, 60.04, 75.86, 57.64, 68.7, 70.18, 65.43, 75.01, 64.81, 74.66, 49.6, 83.39, 49.4, 82.71, 50.8, 84.06, 50.8, 84.06, 49.4, 82.71, 51.48, 83.87, 49.4, 82.71, 49.57, 82.02, 51.48, 83.87, 51.48, 83.87, 49.57, 82.02, 51.98, 83.36, 49.57, 82.02, 50.07, 81.51, 51.98, 83.36, 51.98, 83.36, 50.07, 81.51, 52.15, 82.67, 50.07, 81.51, 50.76, 81.31, 52.15, 82.67, 52.15, 82.67, 50.76, 81.31, 51.96, 81.98, 51.45, 81.48, 51.96, 81.98, 50.76, 81.31, -79.85, 59.87, -81.89, 56.31, -79.17, 59.65, -81.4, 54.19, -80.72, 53.96, -79.96, 56.37, -79.29, 56.14, -79.96, 56.37, -80.72, 53.96, -50.9, 81.09, -50.21, 80.91, -51.41, 81.58, -51.61, 82.27, -51.41, 81.58, -50.21, 80.91, -49.53, 81.11, -51.61, 82.27, -50.21, 80.91, -51.43, 82.96, -51.61, 82.27, -49.53, 81.11, -49.03, 81.62, -51.43, 82.96, -49.53, 81.11, -50.94, 83.47, -51.43, 82.96, -49.03, 81.62, -48.86, 82.31, -50.94, 83.47, -49.03, 81.62, -50.25, 83.66, -50.94, 83.47, -48.86, 82.31, -49.05, 82.99, -50.25, 83.66, -48.86, 82.31, -49.56, 83.49, -50.25, 83.66, -49.05, 82.99, 79.26, 56.24, 80.69, 54.05, 79.93, 56.46, 81.37, 54.28, 79.93, 56.46, 80.69, 54.05, 80.27, 49.05, 84.19, 43.07, 80.91, 49.37, 83.3, 23.96, 85.58, 23.96, 81.28, 30.77, 70.68, -1.485, 72.5, -9.329, 71.38, -1.348, 66.58, -7.933, 66.98, -15.98, 69.25, -15.98, -35.94, 78.97, -35.35, 76.77, -35.35, 81.17, -35.35, 76.77, -33.74, 75.16, -35.35, 81.17, -35.35, 81.17, -33.74, 75.16, -33.74, 82.78, -33.74, 75.16, -31.54, 74.57, -33.74, 82.78, -33.74, 82.78, -31.54, 74.57, -31.54, 83.37, -31.54, 74.57, -29.34, 75.16, -31.54, 83.37, -31.54, 83.37, -29.34, 75.16, -29.34, 82.78, -47.5, -13.23, -52.04, -19.58, -49.76, -19.58, -70.64, 16.99, -74.66, 11.57, -70.05, 16.59, -74.34, 27.15, -79.28, 22.45, -77.0, 22.45, -81.23, 46.99, -84.55, 42.74, -80.6, 46.66, -81.34, 58.19, -85.58, 54.59, -83.3, 54.59, -76.68, 57.55, -76.04, 57.25, -75.13, 59.65, -74.48, 59.35, -75.13, 59.65, -76.04, 57.25, -57.17, 36.44, -55.78, 38.65, -57.81, 36.76, -56.42, 38.97, -57.81, 36.76, -55.78, 38.65, -22.14, 8.263, -21.27, 10.72, -22.81, 8.525, -21.93, 10.99, -22.81, 8.525, -21.27, 10.72, 26.99, 0.6625, 26.96, 3.275, 26.28, 0.7686, 26.26, 3.381, 26.28, 0.7686, 26.96, 3.275, 67.04, 26.26, 66.1, 28.7, 66.33, 26.17, 65.4, 28.61, 66.33, 26.17, 66.1, 28.7, 50.11, 83.89, 49.6, 83.39, 50.8, 84.06, 18.6, -35.17, 16.23, -43.31, 19.3, -35.32, 34.15, -33.73, 32.4, -42.11, 34.68, -42.11, -36.65, -16.68, -41.86, -23.26, -36.03, -17.02, -7.365, -37.68, -11.16, -45.34, -8.883, -45.34, 11.16, 43.09, 8.251, 46.66, 8.883, 43.09, 10.63, 43.45, 9.988, 47.02, 9.313, 46.8, -29.36, 29.9, -30.3, 33.37, -31.0, 33.28, 43.37, 67.72, 41.16, 71.65, 40.51, 71.34, 52.04, 69.31, 47.64, 73.29, 49.76, 69.31, 77.0, 61.2, 79.28, 61.2, 74.35, 66.39])
me_mesh29.materials.append(mat_hellesgrau_normal)
me_mesh29.use_remesh_preserve_volume = False
me_mesh29.use_remesh_preserve_attributes = False
me_mesh29.use_mirror_vertex_groups = False
me_mesh29.update()
me_mesh30 = bpy.data.meshes.new('mesh30')
me_mesh30.from_pydata([(-0.1295, 0.06096, 0.06096), (-0.1295, 0.06096, 0.06096), (-0.1295, 0.06096, 0.06096), (0.1295, 0.06096, -0.06096), (0.1295, 0.06096, -0.06096), (0.1295, 0.06096, -0.06096), (-0.1295, 0.06096, -0.06096), (-0.1295, 0.06096, -0.06096), (-0.1295, 0.06096, -0.06096), (0.1295, 0.06096, 0.06096), (0.1295, 0.06096, 0.06096), (0.1295, 0.06096, 0.06096), (0.1295, -0.06096, 0.06096), (0.1295, -0.06096, 0.06096), (0.1295, -0.06096, 0.06096), (-0.1295, -0.06096, 0.06096), (-0.1295, -0.06096, 0.06096), (-0.1295, -0.06096, 0.06096), (-0.1295, -0.06096, -0.06096), (-0.1295, -0.06096, -0.06096), (-0.1295, -0.06096, -0.06096), (0.1295, -0.06096, -0.06096), (0.1295, -0.06096, -0.06096), (0.1295, -0.06096, -0.06096)], [], [(6, 0, 3), (3, 0, 9), (10, 1, 12), (12, 1, 15), (16, 2, 18), (18, 2, 7), (8, 4, 19), (21, 19, 4), (22, 5, 13), (11, 13, 5), (23, 14, 20), (17, 20, 14)])
_uv = me_mesh30.uv_layers.new(name='UVMap')
_uv.uv.foreach_set('vector', [48.5, 47.86, 48.5, 52.66, 38.3, 47.86, 38.3, 47.86, 48.5, 52.66, 38.3, 52.66, 38.3, -35.41, 48.5, -35.41, 38.3, -30.61, 38.3, -30.61, 48.5, -35.41, 48.5, -30.61, -30.61, 52.66, -35.41, 52.66, -30.61, 47.86, -30.61, 47.86, -35.41, 52.66, -35.41, 47.86, -48.5, -35.41, -38.3, -35.41, -48.5, -30.61, -38.3, -30.61, -48.5, -30.61, -38.3, -35.41, 30.61, 47.86, 35.41, 47.86, 30.61, 52.66, 35.41, 52.66, 30.61, 52.66, 35.41, 47.86, -38.3, 47.86, -38.3, 52.66, -48.5, 47.86, -48.5, 52.66, -48.5, 47.86, -38.3, 52.66])
me_mesh30.materials.append(mat_dunklesgrau_normal)
me_mesh30.use_remesh_preserve_volume = False
me_mesh30.use_remesh_preserve_attributes = False
me_mesh30.use_mirror_vertex_groups = False
me_mesh30.update()
me_mesh31 = bpy.data.meshes.new('mesh31')
me_mesh31.from_pydata([(-0.1295, 0.06096, 0.06096), (-0.1295, 0.06096, 0.06096), (-0.1295, 0.06096, 0.06096), (0.1295, 0.06096, -0.06096), (0.1295, 0.06096, -0.06096), (0.1295, 0.06096, -0.06096), (-0.1295, 0.06096, -0.06096), (-0.1295, 0.06096, -0.06096), (-0.1295, 0.06096, -0.06096), (0.1295, 0.06096, 0.06096), (0.1295, 0.06096, 0.06096), (0.1295, 0.06096, 0.06096), (0.1295, -0.06096, 0.06096), (0.1295, -0.06096, 0.06096), (0.1295, -0.06096, 0.06096), (-0.1295, -0.06096, 0.06096), (-0.1295, -0.06096, 0.06096), (-0.1295, -0.06096, 0.06096), (-0.1295, -0.06096, -0.06096), (-0.1295, -0.06096, -0.06096), (-0.1295, -0.06096, -0.06096), (0.1295, -0.06096, -0.06096), (0.1295, -0.06096, -0.06096), (0.1295, -0.06096, -0.06096)], [], [(6, 0, 3), (3, 0, 9), (10, 1, 12), (12, 1, 15), (16, 2, 18), (18, 2, 7), (8, 4, 19), (21, 19, 4), (22, 5, 13), (11, 13, 5), (23, 14, 20), (17, 20, 14)])
_uv = me_mesh31.uv_layers.new(name='UVMap')
_uv.uv.foreach_set('vector', [38.0, 47.86, 38.0, 52.66, 27.8, 47.86, 27.8, 47.86, 38.0, 52.66, 27.8, 52.66, 27.8, 76.59, 38.0, 76.59, 27.8, 81.39, 27.8, 81.39, 38.0, 76.59, 38.0, 81.39, 81.39, 52.66, 76.59, 52.66, 81.39, 47.86, 81.39, 47.86, 76.59, 52.66, 76.59, 47.86, -38.0, 76.59, -27.8, 76.59, -38.0, 81.39, -27.8, 81.39, -38.0, 81.39, -27.8, 76.59, -81.39, 47.86, -76.59, 47.86, -81.39, 52.66, -76.59, 52.66, -81.39, 52.66, -76.59, 47.86, -27.8, 47.86, -27.8, 52.66, -38.0, 47.86, -38.0, 52.66, -38.0, 47.86, -27.8, 52.66])
me_mesh31.materials.append(mat_dunklesgrau_normal)
me_mesh31.materials.append(mat_dunklesgrau_normal)
me_mesh31.materials.append(mat_hellesgrau_normal)
me_mesh31.use_remesh_preserve_volume = False
me_mesh31.use_remesh_preserve_attributes = False
me_mesh31.use_mirror_vertex_groups = False
me_mesh31.update()
me_mesh32 = bpy.data.meshes.new('mesh32')
me_mesh32.from_pydata([(0.1089, -0.06287, -0.05047), (0.1089, -0.06287, -0.05047), (0.1089, -0.06287, -0.05047), (0.1089, 0.06287, -0.05047), (0.1089, 0.06287, -0.05047), (0.1089, 0.06287, -0.05047), (0.1257, 1.192e-07, -0.05047), (0.1257, 1.192e-07, -0.05047), (0.1257, 1.192e-07, -0.05047), (0.06286, -0.1089, -0.05047), (0.06286, -0.1089, -0.05047), (0.06286, -0.1089, -0.05047), (0.121, -0.06985, -1.788e-07), (0.121, -0.06985, -1.788e-07), (0.121, -0.06985, -1.788e-07), (0.121, -0.06985, -1.788e-07), (0.06985, -0.121, -1.788e-07), (0.06985, -0.121, -1.788e-07), (0.06985, -0.121, -1.788e-07), (0.06985, -0.121, -1.788e-07), (0.06286, -0.1089, 0.05047), (0.06286, -0.1089, 0.05047), (0.06286, -0.1089, 0.05047), (0.1089, -0.06287, 0.05047), (0.1089, -0.06287, 0.05047), (0.1089, -0.06287, 0.05047), (0.1397, 1.192e-07, -1.788e-07), (0.1397, 1.192e-07, -1.788e-07), (0.1397, 1.192e-07, -1.788e-07), (0.1397, 1.192e-07, -1.788e-07), (0.1257, 1.192e-07, 0.05047), (0.1257, 1.192e-07, 0.05047), (0.1257, 1.192e-07, 0.05047), (0.1089, 0.06287, 0.05047), (0.1089, 0.06287, 0.05047), (0.1089, 0.06287, 0.05047), (0.121, 0.06985, -1.788e-07), (0.121, 0.06985, -1.788e-07), (0.121, 0.06985, -1.788e-07), (0.121, 0.06985, -1.788e-07), (0.06286, 0.1089, -0.05047), (0.06286, 0.1089, -0.05047), (0.06286, 0.1089, -0.05047), (0.06985, 0.121, -1.788e-07), (0.06985, 0.121, -1.788e-07), (0.06985, 0.121, -1.788e-07), (0.06985, 0.121, -1.788e-07), (-7.153e-07, 0.1397, -1.788e-07), (-7.153e-07, 0.1397, -1.788e-07), (-7.153e-07, 0.1397, -1.788e-07), (-7.153e-07, 0.1397, -1.788e-07), (-7.153e-07, 0.1257, -0.05047), (-7.153e-07, 0.1257, -0.05047), (-7.153e-07, 0.1257, -0.05047), (-7.153e-07, -0.1257, -0.05047), (-7.153e-07, -0.1257, -0.05047), (-7.153e-07, -0.1257, -0.05047), (-7.153e-07, -0.1397, -1.788e-07), (-7.153e-07, -0.1397, -1.788e-07), (-7.153e-07, -0.1397, -1.788e-07), (-7.153e-07, -0.1397, -1.788e-07), (-7.153e-07, -0.1257, 0.05047), (-7.153e-07, -0.1257, 0.05047), (-7.153e-07, -0.1257, 0.05047), (-7.153e-07, 0.1257, 0.05047), (-7.153e-07, 0.1257, 0.05047), (-7.153e-07, 0.1257, 0.05047), (0.06286, 0.1089, 0.05047), (0.06286, 0.1089, 0.05047), (0.06286, 0.1089, 0.05047), (-0.06287, 0.1089, 0.05047), (-0.06287, 0.1089, 0.05047), (-0.06287, 0.1089, 0.05047), (-0.06985, 0.121, -1.788e-07), (-0.06985, 0.121, -1.788e-07), (-0.06985, 0.121, -1.788e-07), (-0.06985, 0.121, -1.788e-07), (-0.06287, 0.1089, -0.05047), (-0.06287, 0.1089, -0.05047), (-0.06287, 0.1089, -0.05047), (-0.06287, -0.1089, -0.05047), (-0.06287, -0.1089, -0.05047), (-0.06287, -0.1089, -0.05047), (-0.06985, -0.121, -1.788e-07), (-0.06985, -0.121, -1.788e-07), (-0.06985, -0.121, -1.788e-07), (-0.06985, -0.121, -1.788e-07), (-0.06287, -0.1089, 0.05047), (-0.06287, -0.1089, 0.05047), (-0.06287, -0.1089, 0.05047), (-0.1089, 0.06287, 0.05047), (-0.1089, 0.06287, 0.05047), (-0.1089, 0.06287, 0.05047), (-0.121, 0.06985, -1.788e-07), (-0.121, 0.06985, -1.788e-07), (-0.121, 0.06985, -1.788e-07), (-0.121, 0.06985, -1.788e-07), (-0.1089, 0.06287, -0.05047), (-0.1089, 0.06287, -0.05047), (-0.1089, 0.06287, -0.05047), (-0.1089, -0.06287, -0.05047), (-0.1089, -0.06287, -0.05047), (-0.1089, -0.06287, -0.05047), (-0.121, -0.06985, -1.788e-07), (-0.121, -0.06985, -1.788e-07), (-0.121, -0.06985, -1.788e-07), (-0.121, -0.06985, -1.788e-07), (-0.1089, -0.06287, 0.05047), (-0.1089, -0.06287, 0.05047), (-0.1089, -0.06287, 0.05047), (-0.1257, 1.192e-07, 0.05047), (-0.1257, 1.192e-07, 0.05047), (-0.1257, 1.192e-07, 0.05047), (-0.1397, 1.192e-07, -1.788e-07), (-0.1397, 1.192e-07, -1.788e-07), (-0.1397, 1.192e-07, -1.788e-07), (-0.1397, 1.192e-07, -1.788e-07), (-0.1257, 1.192e-07, -0.05047), (-0.1257, 1.192e-07, -0.05047), (-0.1257, 1.192e-07, -0.05047)], [], [(6, 0, 3), (3, 0, 9), (1, 12, 10), (16, 10, 12), (17, 13, 20), (23, 20, 13), (14, 26, 24), (30, 24, 26), (31, 27, 33), (36, 33, 27), (37, 28, 4), (7, 4, 28), (29, 15, 8), (2, 8, 15), (5, 40, 38), (43, 38, 40), (44, 41, 47), (51, 47, 41), (52, 42, 54), (54, 42, 9), (42, 3, 9), (11, 18, 55), (57, 55, 18), (19, 21, 58), (61, 58, 21), (62, 22, 64), (64, 22, 67), (22, 25, 67), (67, 25, 34), (32, 34, 25), (35, 39, 68), (45, 68, 39), (69, 46, 65), (48, 65, 46), (66, 49, 70), (73, 70, 49), (50, 53, 74), (77, 74, 53), (78, 52, 80), (80, 52, 54), (56, 59, 81), (83, 81, 59), (60, 63, 84), (87, 84, 63), (88, 62, 71), (71, 62, 64), (90, 88, 71), (72, 75, 91), (93, 91, 75), (76, 79, 94), (97, 94, 79), (98, 78, 100), (100, 78, 80), (82, 85, 101), (103, 101, 85), (86, 89, 104), (107, 104, 89), (108, 88, 90), (110, 108, 90), (111, 92, 113), (95, 113, 92), (96, 99, 114), (117, 114, 99), (118, 98, 100), (119, 102, 115), (105, 115, 102), (116, 106, 112), (109, 112, 106)])
_uv = me_mesh32.uv_layers.new(name='UVMap')
_uv.uv.foreach_set('vector', [-37.05, -33.01, -37.71, -30.53, -37.71, -35.48, -37.71, -35.48, -37.71, -30.53, -39.52, -28.72, -5.074, 37.14, -4.932, 39.2, -7.637, 37.14, -7.779, 39.2, -7.637, 37.14, -4.932, 39.2, -7.779, 63.85, -4.932, 63.85, -7.637, 65.91, -5.074, 65.91, -7.637, 65.91, -4.932, 63.85, 19.59, 62.84, 22.44, 62.84, 19.73, 64.9, 22.3, 64.9, 19.73, 64.9, 22.44, 62.84, 41.47, 60.48, 41.33, 58.42, 44.03, 60.48, 44.18, 58.42, 44.03, 60.48, 41.33, 58.42, 44.18, 44.63, 41.33, 44.63, 44.03, 42.57, 41.47, 42.57, 44.03, 42.57, 41.33, 44.63, 22.44, 40.21, 19.59, 40.21, 22.3, 38.16, 19.73, 38.16, 22.3, 38.16, 19.59, 40.21, 51.76, 49.2, 54.32, 49.2, 51.61, 51.26, 54.46, 51.26, 51.61, 51.26, 54.32, 49.2, 47.69, 58.33, 47.83, 56.27, 50.53, 58.33, 50.39, 56.27, 50.53, 58.33, 47.83, 56.27, -42.0, -37.96, -39.52, -37.3, -42.0, -28.06, -42.0, -28.06, -39.52, -37.3, -39.52, -28.72, -39.52, -37.3, -37.71, -35.48, -39.52, -28.72, -30.74, 39.8, -30.6, 41.86, -33.3, 39.8, -33.45, 41.86, -33.3, 39.8, -30.6, 41.86, -30.6, 61.2, -30.74, 63.25, -33.45, 61.2, -33.3, 63.25, -33.45, 61.2, -30.74, 63.25, 42.0, -28.06, 39.52, -28.72, 42.0, -37.96, 42.0, -37.96, 39.52, -28.72, 39.52, -37.3, 39.52, -28.72, 37.71, -30.53, 39.52, -37.3, 39.52, -37.3, 37.71, -30.53, 37.71, -35.48, 37.05, -33.01, 37.71, -35.48, 37.71, -30.53, 51.76, 53.85, 51.61, 51.8, 54.32, 53.85, 54.46, 51.8, 54.32, 53.85, 51.61, 51.8, 47.83, 46.78, 47.69, 44.73, 50.39, 46.78, 50.53, 44.73, 50.39, 46.78, 47.69, 44.73, 30.74, 41.17, 30.6, 39.11, 33.3, 41.17, 33.45, 39.11, 33.3, 41.17, 30.6, 39.11, 30.6, 63.94, 30.74, 61.88, 33.45, 63.94, 33.3, 61.88, 33.45, 63.94, 30.74, 61.88, -44.47, -37.3, -42.0, -37.96, -44.47, -28.72, -44.47, -28.72, -42.0, -37.96, -42.0, -28.06, -47.83, 45.41, -47.69, 47.47, -50.39, 45.41, -50.53, 47.47, -50.39, 45.41, -47.69, 47.47, -47.69, 55.58, -47.83, 57.64, -50.53, 55.58, -50.39, 57.64, -50.53, 55.58, -47.83, 57.64, 44.47, -28.72, 42.0, -28.06, 44.47, -37.3, 44.47, -37.3, 42.0, -28.06, 42.0, -37.96, 46.28, -35.48, 44.47, -28.72, 44.47, -37.3, 5.074, 38.51, 4.932, 36.46, 7.637, 38.51, 7.779, 36.46, 7.637, 38.51, 4.932, 36.46, 4.932, 66.6, 5.074, 64.54, 7.779, 66.6, 7.637, 64.54, 7.779, 66.6, 5.074, 64.54, -46.28, -35.48, -44.47, -37.3, -46.28, -30.53, -46.28, -30.53, -44.47, -37.3, -44.47, -28.72, -51.76, 52.48, -51.61, 54.54, -54.32, 52.48, -54.46, 54.54, -54.32, 52.48, -51.61, 54.54, -51.61, 48.51, -51.76, 50.57, -54.46, 48.51, -54.32, 50.57, -54.46, 48.51, -51.76, 50.57, 46.28, -30.53, 44.47, -28.72, 46.28, -35.48, 46.95, -33.01, 46.28, -30.53, 46.28, -35.48, -19.73, 39.53, -22.29, 39.53, -19.59, 37.47, -22.44, 37.47, -19.59, 37.47, -22.29, 39.53, -22.44, 65.58, -22.29, 63.53, -19.59, 65.58, -19.73, 63.53, -19.59, 65.58, -22.29, 63.53, -46.95, -33.01, -46.28, -35.48, -46.28, -30.53, -44.04, 59.11, -41.47, 59.11, -44.18, 61.17, -41.33, 61.17, -44.18, 61.17, -41.47, 59.11, -44.18, 41.88, -41.33, 41.88, -44.04, 43.94, -41.47, 43.94, -44.04, 43.94, -41.33, 41.88])
me_mesh32.materials.append(mat_dunklesgrau_normal)
me_mesh32.use_remesh_preserve_volume = False
me_mesh32.use_remesh_preserve_attributes = False
me_mesh32.use_mirror_vertex_groups = False
me_mesh32.update()
me_mesh33 = bpy.data.meshes.new('mesh33')
me_mesh33.from_pydata([(0.1089, -0.06287, -0.05047), (0.1089, -0.06287, -0.05047), (0.1089, -0.06287, -0.05047), (0.1089, 0.06286, -0.05047), (0.1089, 0.06286, -0.05047), (0.1089, 0.06286, -0.05047), (0.1257, -9.537e-07, -0.05047), (0.1257, -9.537e-07, -0.05047), (0.1257, -9.537e-07, -0.05047), (0.06287, -0.1089, -0.05047), (0.06287, -0.1089, -0.05047), (0.06287, -0.1089, -0.05047), (0.121, -0.06985, 1.788e-07), (0.121, -0.06985, 1.788e-07), (0.121, -0.06985, 1.788e-07), (0.121, -0.06985, 1.788e-07), (0.06985, -0.121, 1.788e-07), (0.06985, -0.121, 1.788e-07), (0.06985, -0.121, 1.788e-07), (0.06985, -0.121, 1.788e-07), (0.1089, -0.06287, 0.05047), (0.1089, -0.06287, 0.05047), (0.1089, -0.06287, 0.05047), (0.06287, -0.1089, 0.05047), (0.06287, -0.1089, 0.05047), (0.06287, -0.1089, 0.05047), (0.06287, 0.1089, 0.05047), (0.06287, 0.1089, 0.05047), (0.06287, 0.1089, 0.05047), (0.1089, 0.06286, 0.05047), (0.1089, 0.06286, 0.05047), (0.1089, 0.06286, 0.05047), (0.1257, -9.537e-07, 0.05047), (0.1257, -9.537e-07, 0.05047), (0.1257, -9.537e-07, 0.05047), (0.1397, -9.537e-07, 1.788e-07), (0.1397, -9.537e-07, 1.788e-07), (0.1397, -9.537e-07, 1.788e-07), (0.1397, -9.537e-07, 1.788e-07), (0.121, 0.06985, 1.788e-07), (0.121, 0.06985, 1.788e-07), (0.121, 0.06985, 1.788e-07), (0.121, 0.06985, 1.788e-07), (0.06985, 0.121, 1.788e-07), (0.06985, 0.121, 1.788e-07), (0.06985, 0.121, 1.788e-07), (0.06985, 0.121, 1.788e-07), (0.06287, 0.1089, -0.05047), (0.06287, 0.1089, -0.05047), (0.06287, 0.1089, -0.05047), (2.384e-07, -0.1257, -0.05047), (2.384e-07, -0.1257, -0.05047), (2.384e-07, -0.1257, -0.05047), (2.384e-07, -0.1397, 1.788e-07), (2.384e-07, -0.1397, 1.788e-07), (2.384e-07, -0.1397, 1.788e-07), (2.384e-07, -0.1397, 1.788e-07), (2.384e-07, -0.1257, 0.05047), (2.384e-07, -0.1257, 0.05047), (2.384e-07, -0.1257, 0.05047), (0.0, 0.1257, 0.05047), (0.0, 0.1257, 0.05047), (0.0, 0.1257, 0.05047), (0.0, 0.1397, 1.788e-07), (0.0, 0.1397, 1.788e-07), (0.0, 0.1397, 1.788e-07), (0.0, 0.1397, 1.788e-07), (0.0, 0.1257, -0.05047), (0.0, 0.1257, -0.05047), (0.0, 0.1257, -0.05047), (-0.06286, -0.1089, -0.05047), (-0.06286, -0.1089, -0.05047), (-0.06286, -0.1089, -0.05047), (-0.06985, -0.121, 1.788e-07), (-0.06985, -0.121, 1.788e-07), (-0.06985, -0.121, 1.788e-07), (-0.06985, -0.121, 1.788e-07), (-0.06286, -0.1089, 0.05047), (-0.06286, -0.1089, 0.05047), (-0.06286, -0.1089, 0.05047), (-0.06287, 0.1089, 0.05047), (-0.06287, 0.1089, 0.05047), (-0.06287, 0.1089, 0.05047), (-0.06985, 0.121, 1.788e-07), (-0.06985, 0.121, 1.788e-07), (-0.06985, 0.121, 1.788e-07), (-0.06985, 0.121, 1.788e-07), (-0.06287, 0.1089, -0.05047), (-0.06287, 0.1089, -0.05047), (-0.06287, 0.1089, -0.05047), (-0.1089, -0.06287, -0.05047), (-0.1089, -0.06287, -0.05047), (-0.1089, -0.06287, -0.05047), (-0.121, -0.06985, 1.788e-07), (-0.121, -0.06985, 1.788e-07), (-0.121, -0.06985, 1.788e-07), (-0.121, -0.06985, 1.788e-07), (-0.1089, -0.06287, 0.05047), (-0.1089, -0.06287, 0.05047), (-0.1089, -0.06287, 0.05047), (-0.1089, 0.06286, 0.05047), (-0.1089, 0.06286, 0.05047), (-0.1089, 0.06286, 0.05047), (-0.121, 0.06985, 1.788e-07), (-0.121, 0.06985, 1.788e-07), (-0.121, 0.06985, 1.788e-07), (-0.121, 0.06985, 1.788e-07), (-0.1089, 0.06286, -0.05047), (-0.1089, 0.06286, -0.05047), (-0.1089, 0.06286, -0.05047), (-0.1257, -1.192e-06, -0.05047), (-0.1257, -1.192e-06, -0.05047), (-0.1257, -1.192e-06, -0.05047), (-0.1397, -1.192e-06, 1.788e-07), (-0.1397, -1.192e-06, 1.788e-07), (-0.1397, -1.192e-06, 1.788e-07), (-0.1397, -1.192e-06, 1.788e-07), (-0.1257, -1.192e-06, 0.05047), (-0.1257, -1.192e-06, 0.05047), (-0.1257, -1.192e-06, 0.05047)], [], [(6, 0, 3), (3, 0, 9), (1, 12, 10), (16, 10, 12), (13, 20, 17), (23, 17, 20), (24, 21, 26), (26, 21, 29), (32, 29, 21), (33, 22, 35), (14, 35, 22), (36, 15, 7), (2, 7, 15), (8, 4, 37), (39, 37, 4), (40, 5, 43), (47, 43, 5), (48, 3, 9), (50, 48, 9), (11, 18, 51), (53, 51, 18), (19, 25, 54), (57, 54, 25), (58, 24, 60), (60, 24, 26), (27, 44, 61), (63, 61, 44), (45, 49, 64), (67, 64, 49), (68, 48, 50), (70, 68, 50), (52, 55, 71), (73, 71, 55), (56, 59, 74), (77, 74, 59), (78, 58, 80), (80, 58, 60), (62, 65, 81), (83, 81, 65), (66, 69, 84), (87, 84, 69), (88, 68, 70), (90, 88, 70), (91, 72, 93), (75, 93, 72), (76, 79, 94), (97, 94, 79), (98, 78, 100), (100, 78, 80), (101, 82, 103), (85, 103, 82), (86, 89, 104), (107, 104, 89), (108, 88, 90), (110, 108, 90), (111, 92, 113), (95, 113, 92), (114, 96, 117), (99, 117, 96), (118, 98, 100), (119, 102, 115), (105, 115, 102), (106, 109, 116), (112, 116, 109), (46, 28, 41), (30, 41, 28), (42, 31, 38), (34, 38, 31)])
_uv = me_mesh33.uv_layers.new(name='UVMap')
_uv.uv.foreach_set('vector', [-26.57, 78.99, -27.24, 81.47, -27.24, 76.52, -27.24, 76.52, -27.24, 81.47, -29.05, 83.28, -76.86, 59.51, -76.72, 61.57, -79.43, 59.51, -79.57, 61.57, -79.43, 59.51, -76.72, 61.57, -76.72, 41.48, -76.86, 43.54, -79.57, 41.48, -79.43, 43.54, -79.57, 41.48, -76.86, 43.54, 29.05, 83.28, 27.24, 81.47, 29.05, 74.7, 29.05, 74.7, 27.24, 81.47, 27.24, 76.52, 26.57, 78.99, 27.24, 76.52, 27.24, 81.47, -83.18, 54.79, -85.74, 54.79, -83.03, 52.73, -85.88, 52.73, -83.03, 52.73, -85.74, 54.79, -83.03, 50.31, -85.88, 50.31, -83.18, 48.25, -85.74, 48.25, -83.18, 48.25, -85.88, 50.31, -69.42, 37.69, -66.86, 37.69, -69.56, 39.75, -66.72, 39.75, -69.56, 39.75, -66.86, 37.69, -34.99, 32.71, -34.85, 30.65, -32.14, 32.71, -32.28, 30.65, -32.14, 32.71, -34.85, 30.65, -29.05, 74.7, -27.24, 76.52, -29.05, 83.28, -31.52, 83.94, -29.05, 74.7, -29.05, 83.28, -49.61, 68.44, -49.47, 70.49, -52.17, 68.44, -52.32, 70.49, -52.17, 68.44, -49.47, 70.49, -49.47, 32.55, -49.61, 34.61, -52.32, 32.55, -52.17, 34.61, -52.32, 32.55, -49.61, 34.61, 31.52, 83.94, 29.05, 83.28, 31.52, 74.04, 31.52, 74.04, 29.05, 83.28, 29.05, 74.7, 8.722, 74.02, 8.579, 71.97, 11.28, 74.02, 11.43, 71.97, 11.28, 74.02, 8.579, 71.97, 8.579, 31.08, 8.722, 29.02, 11.43, 31.08, 11.28, 29.02, 11.43, 31.08, 8.722, 29.02, -31.52, 74.04, -29.05, 74.7, -31.52, 83.94, -34.0, 83.28, -31.52, 74.04, -31.52, 83.94, -8.722, 72.65, -8.579, 74.71, -11.28, 72.65, -11.43, 74.71, -11.28, 72.65, -8.579, 74.71, -8.579, 28.34, -8.722, 30.39, -11.43, 28.34, -11.28, 30.39, -11.43, 28.34, -8.722, 30.39, 34.0, 83.28, 31.52, 83.94, 34.0, 74.7, 34.0, 74.7, 31.52, 83.94, 31.52, 74.04, 49.61, 69.81, 49.47, 67.75, 52.17, 69.81, 52.32, 67.75, 52.17, 69.81, 49.47, 67.75, 49.47, 35.3, 49.61, 33.24, 52.32, 35.3, 52.17, 33.24, 52.32, 35.3, 49.61, 33.24, -34.0, 74.7, -31.52, 74.04, -34.0, 83.28, -35.81, 81.47, -34.0, 74.7, -34.0, 83.28, 32.28, 71.02, 34.85, 71.02, 32.14, 73.08, 34.99, 73.08, 32.14, 73.08, 34.85, 71.02, 34.99, 29.97, 34.85, 32.02, 32.14, 29.97, 32.28, 32.02, 32.14, 29.97, 34.85, 32.02, 35.81, 81.47, 34.0, 83.28, 35.81, 76.52, 35.81, 76.52, 34.0, 83.28, 34.0, 74.7, 79.43, 60.88, 76.86, 60.88, 79.57, 58.82, 76.72, 58.82, 79.57, 58.82, 76.86, 60.88, 76.72, 44.23, 76.86, 42.17, 79.57, 44.23, 79.43, 42.17, 79.57, 44.23, 76.86, 42.17, -35.81, 76.52, -34.0, 74.7, -35.81, 81.47, -36.47, 78.99, -35.81, 76.52, -35.81, 81.47, 66.86, 63.98, 69.42, 63.98, 66.72, 66.04, 69.56, 66.04, 66.72, 66.04, 69.42, 63.98, 66.72, 37.01, 69.56, 37.01, 66.86, 39.06, 69.42, 39.06, 66.86, 39.06, 69.56, 37.01, 36.47, 78.99, 35.81, 81.47, 35.81, 76.52, 85.74, 49.62, 83.18, 49.62, 85.88, 47.57, 83.04, 47.57, 85.88, 47.57, 83.18, 49.62, 83.04, 55.48, 83.18, 53.42, 85.88, 55.48, 85.74, 53.42, 85.88, 55.48, 83.18, 53.42, -32.14, 70.34, -32.28, 72.39, -34.99, 70.34, -34.85, 72.39, -34.99, 70.34, -32.28, 72.39, -66.72, 63.3, -66.86, 65.35, -69.56, 63.3, -69.42, 65.35, -69.56, 63.3, -66.86, 65.35])
me_mesh33.materials.append(mat_dunklesgrau_normal)
me_mesh33.use_remesh_preserve_volume = False
me_mesh33.use_remesh_preserve_attributes = False
me_mesh33.use_mirror_vertex_groups = False
me_mesh33.update()

# ---- objects
ob_cube = bpy.data.objects.new('Cube', me_cube)
ob_camera = bpy.data.objects.new('Camera', cam_camera)
ob_rover_achse = bpy.data.objects.new('Rover Achse', None)
ob_mesh126 = bpy.data.objects.new('mesh126', me_mesh126)
ob_mesh18 = bpy.data.objects.new('mesh18', me_mesh18)
ob_mesh19 = bpy.data.objects.new('mesh19', me_mesh19)
ob_mesh20 = bpy.data.objects.new('mesh20', me_mesh20)
ob_mesh21 = bpy.data.objects.new('mesh21', me_mesh21)
ob_mesh22 = bpy.data.objects.new('mesh22', me_mesh22)
ob_mesh23 = bpy.data.objects.new('mesh23', me_mesh23)
ob_mesh24 = bpy.data.objects.new('mesh24', me_mesh24)
ob_mesh25 = bpy.data.objects.new('mesh25', me_mesh25)
ob_mesh26 = bpy.data.objects.new('mesh26', me_mesh26)
ob_mesh27 = bpy.data.objects.new('mesh27', me_mesh27)
ob_mesh28 = bpy.data.objects.new('mesh28', me_mesh28)
ob_mesh29 = bpy.data.objects.new('mesh29', me_mesh29)
ob_mesh30 = bpy.data.objects.new('mesh30', me_mesh30)
ob_mesh31 = bpy.data.objects.new('mesh31', me_mesh31)
ob_mesh32 = bpy.data.objects.new('mesh32', me_mesh32)
ob_mesh33 = bpy.data.objects.new('mesh33', me_mesh33)

# ---- transforms, parenting, visibility, modifiers, constraints
ob_cube.location = (0.1369, -0.6393, 1.013)
ob_cube.scale = (0.02604, 0.08299, 0.03751)
ob_cube.lineart.crease_threshold = 0.0
ob_camera.location = (-2.099, -5.328, 3.116)
ob_camera.rotation_euler = (0.9688, 4.149e-06, -0.4984)
ob_camera.scale = (1.0, 1.0, 1.0)
ob_camera.lineart.crease_threshold = 0.0
ob_rover_achse.location = (0.0, 0.0, 0.0)
ob_rover_achse.empty_display_type = 'SPHERE'
ob_rover_achse.empty_image_offset = (0.0, 0.0)
ob_rover_achse.lineart.crease_threshold = 0.0
ob_mesh126.parent = ob_rover_achse
ob_mesh126.location = (0.2719, -0.8294, 0.952)
ob_mesh126.lineart.crease_threshold = 0.0
ob_mesh18.parent = ob_rover_achse
ob_mesh18.location = (0.1125, 0.329, 0.8515)
ob_mesh18.lineart.crease_threshold = 0.0
ob_mesh19.parent = ob_rover_achse
ob_mesh19.location = (0.0255, -0.09341, 0.5579)
ob_mesh19.lineart.crease_threshold = 0.0
ob_mesh20.parent = ob_rover_achse
ob_mesh20.location = (0.1315, 0.3163, 0.8502)
ob_mesh20.lineart.crease_threshold = 0.0
ob_mesh21.parent = ob_rover_achse
ob_mesh21.location = (0.1442, 0.8543, 0.8261)
ob_mesh21.lineart.crease_threshold = 0.0
ob_mesh22.parent = ob_rover_achse
ob_mesh22.location = (0.02105, 1.053, 0.7982)
ob_mesh22.lineart.crease_threshold = 0.0
ob_mesh23.parent = ob_rover_achse
ob_mesh23.location = (0.1442, -1.394, 0.7284)
ob_mesh23.lineart.crease_threshold = 0.0
ob_mesh24.parent = ob_rover_achse
ob_mesh24.location = (0.1442, -0.7168, 0.982)
ob_mesh24.lineart.crease_threshold = 0.0
ob_mesh25.parent = ob_rover_achse
ob_mesh25.location = (0.1464, -0.2561, 1.123)
ob_mesh25.lineart.crease_threshold = 0.0
ob_mesh26.parent = ob_rover_achse
ob_mesh26.location = (0.1442, -0.8061, 0.9471)
ob_mesh26.lineart.crease_threshold = 0.0
ob_mesh27.parent = ob_rover_achse
ob_mesh27.location = (0.1442, -0.9799, 0.8839)
ob_mesh27.lineart.crease_threshold = 0.0
ob_mesh28.parent = ob_rover_achse
ob_mesh28.location = (-0.1169, 1.053, 0.5742)
ob_mesh28.lineart.crease_threshold = 0.0
ob_mesh29.parent = ob_rover_achse
ob_mesh29.location = (0.1012, -1.734, 0.5483)
ob_mesh29.lineart.crease_threshold = 0.0
ob_mesh30.parent = ob_rover_achse
ob_mesh30.location = (-0.2596, 1.053, 0.3588)
ob_mesh30.lineart.crease_threshold = 0.0
ob_mesh31.parent = ob_rover_achse
ob_mesh31.location = (0.007084, -1.792, 0.3588)
ob_mesh31.lineart.crease_threshold = 0.0
ob_mesh32.parent = ob_rover_achse
ob_mesh32.location = (-0.224, 1.053, 0.4368)
ob_mesh32.lineart.crease_threshold = 0.0
ob_mesh33.parent = ob_rover_achse
ob_mesh33.location = (0.04207, -1.792, 0.4367)
ob_mesh33.lineart.crease_threshold = 0.0

# ---- collection membership
col_collection_1.objects.link(ob_cube)
col_collection_1.objects.link(ob_camera)
col_collection_1.objects.link(ob_rover_achse)
col_collection_1.objects.link(ob_mesh126)
col_collection_1.objects.link(ob_mesh18)
col_collection_1.objects.link(ob_mesh19)
col_collection_1.objects.link(ob_mesh20)
col_collection_1.objects.link(ob_mesh21)
col_collection_1.objects.link(ob_mesh22)
col_collection_1.objects.link(ob_mesh23)
col_collection_1.objects.link(ob_mesh24)
col_collection_1.objects.link(ob_mesh25)
col_collection_1.objects.link(ob_mesh26)
col_collection_1.objects.link(ob_mesh27)
col_collection_1.objects.link(ob_mesh28)
col_collection_1.objects.link(ob_mesh29)
col_collection_1.objects.link(ob_mesh30)
col_collection_1.objects.link(ob_mesh31)
col_collection_1.objects.link(ob_mesh32)
col_collection_1.objects.link(ob_mesh33)

# ---- scene / render settings (as saved in the file)
scene.camera = ob_camera
scene.frame_start = 1; scene.frame_end = 250; scene.frame_set(1)
scene.render.engine = 'CYCLES'
scene.render.resolution_percentage = 50
scene.render.dither_intensity = 0.0
scene.cycles.use_denoising = False
scene.cycles.samples = 10
scene.cycles.sampling_pattern = 'TABULATED_SOBOL'
scene.cycles.light_sampling_threshold = 0.0
scene.cycles.use_adaptive_sampling = False
scene.cycles.use_light_tree = False
scene.cycles.blur_glossy = 0.0
scene.cycles.pixel_filter_type = 'GAUSSIAN'
scene.cycles.sample_clamp_indirect = 0.0
scene.view_settings.view_transform = 'Standard'
bpy.context.view_layer.update()

# ---- added for rendering (the .blend has no usable light): sun
light_auto_sun = bpy.data.lights.new('AutoSun', 'SUN')
light_auto_sun.energy = 3.0
light_auto_sun.angle = 0.0523599
ob_auto_sun = bpy.data.objects.new('AutoSun', light_auto_sun)
scene.collection.objects.link(ob_auto_sun)
ob_auto_sun.rotation_euler = (0.872665, 0.174533, 0.523599)
bpy.context.view_layer.update()
